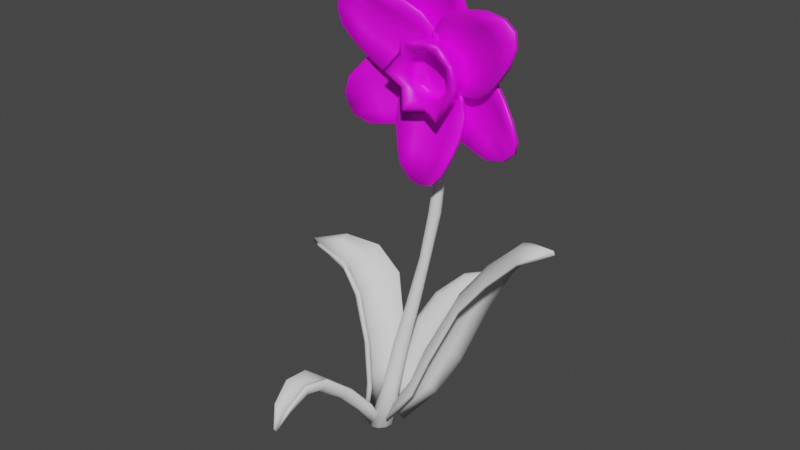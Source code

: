 # Source: Daffodil.blend  (saved by Blender 4.1.24; exported with 4.5.12 LTS)
import bpy
from mathutils import Matrix  # noqa: F401  (used for matrix-valued properties, if any)

bpy.ops.wm.read_factory_settings(use_empty=True)
scene = bpy.context.scene
scene.name = 'Scene'

# ---- collections
col_collection = bpy.data.collections.new('Collection'); scene.collection.children.link(col_collection)

# ---- images (referenced by path relative to the original .blend; pixels are not part of the script)
import os
ASSET_DIR = os.environ.get("B2B_ASSET_DIR", "")  # directory of the original .blend (textures are referenced by path, not embedded)
HERE = os.path.dirname(os.path.abspath(__file__))  # packed textures are extracted next to this script under _unpacked/

def load_image(name, relpath, width, height, colorspace="sRGB"):
    """Load a texture the original file referenced (path relative to the .blend, or extracted next to this script)."""
    p = next((c for c in (os.path.join(HERE, relpath), os.path.join(ASSET_DIR, relpath)) if relpath and os.path.exists(c)), "")
    if p:
        img = bpy.data.images.load(p, check_existing=True)
        img.name = name
    else:  # same state as the original file: an image datablock whose file is absent (Cycles renders it pink)
        img = bpy.data.images.new(name, width, height)
        img.source = "FILE"
        img.filepath = "//" + (relpath or name)
    img.colorspace_settings.name = colorspace
    return img
img_uv = load_image('UV', '', 1024, 1024, 'sRGB')

# ---- materials (node trees are filled in below, after node groups)
mat_material = bpy.data.materials.new('Material')
mat_material.alpha_threshold = 0.0
mat_material.use_transparent_shadow = False
mat_material.roughness = 0.5
mat_material.line_color = (0.0, 0.0, 0.0, 1.0)

# ---- material node trees
mat_material.use_nodes = True; mat_material.node_tree.nodes.clear()
_N = mat_material.node_tree.nodes; _L = mat_material.node_tree.links
n0 = _N.new('ShaderNodeOutputMaterial'); n0.name = 'Material Output'; n0.location = (300, 300)
n1 = _N.new('ShaderNodeBsdfPrincipled'); n1.name = 'Principled BSDF'; n1.location = (10, 300)
n1.distribution = 'GGX'
n1.subsurface_method = 'RANDOM_WALK_SKIN'
n1.inputs[3].default_value = 1.45
n1.inputs[27].default_value = (0.0, 0.0, 0.0, 1.0)
n1.inputs[28].default_value = 1.0
n2 = _N.new('ShaderNodeTexImage'); n2.name = 'Image Texture'; n2.location = (-376, 174)
n2.image = img_uv
_L.new(n1.outputs[0], n0.inputs[0])
_L.new(n2.outputs[0], n1.inputs[0])
n0.is_active_output = True

# ---- world
world_world = bpy.data.worlds.new('World'); scene.world = world_world
world_world.use_nodes = True; world_world.node_tree.nodes.clear()
_N = world_world.node_tree.nodes; _L = world_world.node_tree.links
n0 = _N.new('ShaderNodeOutputWorld'); n0.name = 'World Output'; n0.location = (300, 300)
n1 = _N.new('ShaderNodeBackground'); n1.name = 'Background'; n1.location = (10, 300)
n1.inputs[0].default_value = (0.05088, 0.05088, 0.05088, 1.0)
_L.new(n1.outputs[0], n0.inputs[0])
n0.is_active_output = True
world_world.color = (0.05088, 0.05088, 0.05088)
world_world.use_sun_shadow = False
world_world.sun_shadow_jitter_overblur = 0.0

# ---- meshes
me_cylinder = bpy.data.meshes.new('Cylinder')
me_cylinder.from_pydata([(0.001239, 0.1417, 0.02437), (0.5039, 0.5547, 4.423), (0.07137, 0.1242, 0.02544), (0.5351, 0.5506, 4.415), (0.123, 0.07322, 0.02575), (0.5567, 0.5334, 4.4), (0.1412, 0.002961, 0.02524), (0.5634, 0.509, 4.384), (0.1213, -0.06657, 0.02406), (0.5545, 0.4832, 4.369), (0.06979, -0.1164, 0.02256), (0.5319, 0.4621, 4.361), (0.001058, -0.1338, 0.02113), (0.5012, 0.452, 4.361), (-0.0667, -0.1151, 0.02016), (0.4709, 0.4558, 4.369), (-0.1161, -0.06545, 0.01984), (0.4494, 0.4717, 4.383), (-0.1345, 0.00219, 0.02027), (0.4414, 0.4956, 4.4), (-0.117, 0.07045, 0.02136), (0.4497, 0.5223, 4.414), (-0.06765, 0.1216, 0.02286), (0.4726, 0.5441, 4.423), (0.3418, 0.4607, 2.191), (0.3729, 0.4529, 2.191), (0.3958, 0.4306, 2.191), (0.4043, 0.3996, 2.19), (0.3961, 0.3682, 2.189), (0.3731, 0.3448, 2.188), (0.3416, 0.3357, 2.186), (0.3099, 0.3435, 2.186), (0.2868, 0.3664, 2.186), (0.2785, 0.3979, 2.187), (0.2874, 0.4293, 2.188), (0.3106, 0.4522, 2.19), (0.4589, 0.5577, 3.299), (0.4887, 0.5532, 3.298), (0.5102, 0.536, 3.298), (0.5182, 0.5103, 3.297), (0.51, 0.4826, 3.296), (0.4874, 0.4608, 3.296), (0.4574, 0.4514, 3.296), (0.4284, 0.4561, 3.296), (0.4075, 0.4729, 3.297), (0.3995, 0.4981, 3.297), (0.4071, 0.5255, 3.298), (0.4289, 0.5477, 3.299), (0.2089, 0.284, 1.09), (0.2422, 0.2513, 1.09), (0.2554, 0.2056, 1.087), (0.2433, 0.1582, 1.083), (0.2082, 0.1235, 1.08), (0.1614, 0.1119, 1.077), (0.1164, 0.1246, 1.075), (0.08377, 0.157, 1.075), (0.07067, 0.2018, 1.078), (0.08198, 0.2487, 1.081), (0.1163, 0.2838, 1.085), (0.1632, 0.2963, 1.088), (0.4523, 0.5264, 2.746), (0.478, 0.5007, 2.746), (0.4875, 0.4657, 2.746), (0.4781, 0.4302, 2.746), (0.452, 0.4041, 2.747), (0.4164, 0.3945, 2.748), (0.381, 0.4037, 2.749), (0.3552, 0.4293, 2.749), (0.3456, 0.4645, 2.749), (0.355, 0.4999, 2.748), (0.3811, 0.5261, 2.748), (0.4167, 0.5358, 2.747), (0.2565, 0.3817, 1.644), (0.2962, 0.3721, 1.65), (0.3248, 0.3439, 1.649), (0.3347, 0.3047, 1.644), (0.3236, 0.2649, 1.634), (0.2942, 0.2349, 1.623), (0.2542, 0.2228, 1.614), (0.2143, 0.2322, 1.608), (0.1854, 0.2606, 1.608), (0.1755, 0.3001, 1.614), (0.1869, 0.34, 1.623), (0.2165, 0.3699, 1.634), (0.4934, 0.5594, 3.836), (0.5197, 0.5523, 3.833), (0.5388, 0.5337, 3.833), (0.5455, 0.5081, 3.835), (0.5385, 0.483, 3.839), (0.5195, 0.4647, 3.843), (0.4932, 0.4579, 3.846), (0.4667, 0.4646, 3.849), (0.4466, 0.4827, 3.85), (0.4386, 0.5085, 3.848), (0.4461, 0.5347, 3.845), (0.4666, 0.5532, 3.841), (0.1482, 0.207, 0.582), (0.1871, 0.1687, 0.5824), (0.2007, 0.1152, 0.5794), (0.1842, 0.06182, 0.574), (0.1433, 0.02473, 0.5671), (0.0915, 0.01308, 0.5607), (0.04266, 0.02712, 0.5565), (0.007115, 0.06208, 0.5561), (-0.007502, 0.1109, 0.5594), (0.00412, 0.163, 0.5654), (0.04149, 0.2038, 0.5722), (0.09474, 0.22, 0.5782), (0.002132, 0.002451, -0.01279), (-0.0714, 0.1471, 0.03326), (-0.1277, 0.08683, 0.02618), (-0.1469, 0.008181, 0.02038), (-0.1255, -0.06863, 0.0172), (-0.06948, -0.1248, 0.01724), (0.007526, -0.1463, 0.02045), (0.08654, -0.127, 0.02622), (0.1468, -0.07015, 0.03323), (0.1711, 0.01023, 0.0396), (0.1508, 0.09228, 0.04339), (0.09068, 0.1519, 0.04341), (0.008592, 0.1717, 0.03965), (0.5026, 0.5029, 4.392)], [], [(84, 1, 3, 85), (85, 3, 5, 86), (86, 5, 7, 87), (87, 7, 9, 88), (88, 9, 11, 89), (89, 11, 13, 90), (90, 13, 15, 91), (91, 15, 17, 92), (92, 17, 19, 93), (93, 19, 21, 94), (18, 111, 110, 20), (94, 21, 23, 95), (95, 23, 1, 84), (16, 18, 108), (83, 35, 24, 72), (82, 34, 35, 83), (81, 33, 34, 82), (80, 32, 33, 81), (79, 31, 32, 80), (78, 30, 31, 79), (77, 29, 30, 78), (76, 28, 29, 77), (75, 27, 28, 76), (74, 26, 27, 75), (73, 25, 26, 74), (72, 24, 25, 73), (70, 47, 36, 71), (69, 46, 47, 70), (68, 45, 46, 69), (67, 44, 45, 68), (66, 43, 44, 67), (65, 42, 43, 66), (64, 41, 42, 65), (63, 40, 41, 64), (62, 39, 40, 63), (61, 38, 39, 62), (60, 37, 38, 61), (71, 36, 37, 60), (107, 59, 48, 96), (96, 48, 49, 97), (97, 49, 50, 98), (98, 50, 51, 99), (99, 51, 52, 100), (100, 52, 53, 101), (101, 53, 54, 102), (102, 54, 55, 103), (103, 55, 56, 104), (104, 56, 57, 105), (105, 57, 58, 106), (106, 58, 59, 107), (24, 71, 60, 25), (25, 60, 61, 26), (26, 61, 62, 27), (27, 62, 63, 28), (28, 63, 64, 29), (29, 64, 65, 30), (30, 65, 66, 31), (31, 66, 67, 32), (32, 67, 68, 33), (33, 68, 69, 34), (34, 69, 70, 35), (35, 70, 71, 24), (59, 72, 73, 48), (48, 73, 74, 49), (49, 74, 75, 50), (50, 75, 76, 51), (51, 76, 77, 52), (52, 77, 78, 53), (53, 78, 79, 54), (54, 79, 80, 55), (55, 80, 81, 56), (56, 81, 82, 57), (57, 82, 83, 58), (58, 83, 72, 59), (47, 95, 84, 36), (46, 94, 95, 47), (45, 93, 94, 46), (44, 92, 93, 45), (43, 91, 92, 44), (42, 90, 91, 43), (41, 89, 90, 42), (40, 88, 89, 41), (39, 87, 88, 40), (38, 86, 87, 39), (37, 85, 86, 38), (36, 84, 85, 37), (109, 106, 107, 120), (110, 105, 106, 109), (111, 104, 105, 110), (112, 103, 104, 111), (113, 102, 103, 112), (114, 101, 102, 113), (115, 100, 101, 114), (116, 99, 100, 115), (117, 98, 99, 116), (118, 97, 98, 117), (119, 96, 97, 118), (120, 107, 96, 119), (14, 16, 108), (12, 14, 108), (10, 12, 108), (8, 10, 108), (6, 8, 108), (22, 0, 108), (0, 2, 108), (4, 6, 108), (20, 22, 108), (2, 4, 108), (18, 20, 108), (16, 112, 111, 18), (14, 113, 112, 16), (12, 114, 113, 14), (10, 115, 114, 12), (8, 116, 115, 10), (6, 117, 116, 8), (4, 118, 117, 6), (2, 119, 118, 4), (0, 120, 119, 2), (20, 110, 109, 22), (22, 109, 120, 0), (17, 121, 19), (15, 121, 17), (13, 121, 15), (11, 121, 13), (9, 121, 11), (7, 121, 9), (23, 121, 1), (1, 121, 3), (5, 121, 7), (21, 121, 23), (3, 121, 5), (19, 121, 21)])
me_cylinder.polygons.foreach_set('use_smooth', [True] * 132)
_uv = me_cylinder.uv_layers.new(name='UVMap')
_uv.uv.foreach_set('vector', [0.9609, 0.4167, 0.9609, 0.4734, 0.9245, 0.4734, 0.9245, 0.4167, 0.9245, 0.4167, 0.9245, 0.4734, 0.8881, 0.4734, 0.8881, 0.4167, 0.8881, 0.4167, 0.8881, 0.4734, 0.8517, 0.4734, 0.8517, 0.4167, 0.8517, 0.4167, 0.8517, 0.4734, 0.8153, 0.4734, 0.8153, 0.4167, 0.8153, 0.4167, 0.8153, 0.4734, 0.7789, 0.4734, 0.7789, 0.4167, 0.7789, 0.4167, 0.7789, 0.4734, 0.7425, 0.4734, 0.7425, 0.4167, 0.7425, 0.4167, 0.7425, 0.4734, 0.7062, 0.4734, 0.7062, 0.4167, 0.7062, 0.4167, 0.7062, 0.4734, 0.6698, 0.4734, 0.6698, 0.4167, 0.6698, 0.4167, 0.6698, 0.4734, 0.6334, 0.4734, 0.6334, 0.4167, 0.6334, 0.4167, 0.6334, 0.4734, 0.597, 0.4734, 0.597, 0.4167, 0.6334, 0.01923, 0.6334, 0.02171, 0.597, 0.02171, 0.597, 0.01923, 0.597, 0.4167, 0.597, 0.4734, 0.5606, 0.4734, 0.5606, 0.4167, 0.5606, 0.4167, 0.5606, 0.4734, 0.5242, 0.4734, 0.5242, 0.4167, 0.6698, 0.01923, 0.6334, 0.01923, 0.6698, 0.01923, 0.5606, 0.1896, 0.5606, 0.2463, 0.5242, 0.2463, 0.5242, 0.1896, 0.597, 0.1896, 0.597, 0.2463, 0.5606, 0.2463, 0.5606, 0.1896, 0.6334, 0.1896, 0.6334, 0.2463, 0.597, 0.2463, 0.597, 0.1896, 0.6698, 0.1896, 0.6698, 0.2463, 0.6334, 0.2463, 0.6334, 0.1896, 0.7062, 0.1896, 0.7062, 0.2463, 0.6698, 0.2463, 0.6698, 0.1896, 0.7425, 0.1896, 0.7425, 0.2463, 0.7062, 0.2463, 0.7062, 0.1896, 0.7789, 0.1896, 0.7789, 0.2463, 0.7425, 0.2463, 0.7425, 0.1896, 0.8153, 0.1896, 0.8153, 0.2463, 0.7789, 0.2463, 0.7789, 0.1896, 0.8517, 0.1896, 0.8517, 0.2463, 0.8153, 0.2463, 0.8153, 0.1896, 0.8881, 0.1896, 0.8881, 0.2463, 0.8517, 0.2463, 0.8517, 0.1896, 0.9245, 0.1896, 0.9245, 0.2463, 0.8881, 0.2463, 0.8881, 0.1896, 0.9609, 0.1896, 0.9609, 0.2463, 0.9245, 0.2463, 0.9245, 0.1896, 0.5606, 0.3031, 0.5606, 0.3599, 0.5242, 0.3599, 0.5242, 0.3031, 0.597, 0.3031, 0.597, 0.3599, 0.5606, 0.3599, 0.5606, 0.3031, 0.6334, 0.3031, 0.6334, 0.3599, 0.597, 0.3599, 0.597, 0.3031, 0.6698, 0.3031, 0.6698, 0.3599, 0.6334, 0.3599, 0.6334, 0.3031, 0.7062, 0.3031, 0.7062, 0.3599, 0.6698, 0.3599, 0.6698, 0.3031, 0.7425, 0.3031, 0.7425, 0.3599, 0.7062, 0.3599, 0.7062, 0.3031, 0.7789, 0.3031, 0.7789, 0.3599, 0.7425, 0.3599, 0.7425, 0.3031, 0.8153, 0.3031, 0.8153, 0.3599, 0.7789, 0.3599, 0.7789, 0.3031, 0.8517, 0.3031, 0.8517, 0.3599, 0.8153, 0.3599, 0.8153, 0.3031, 0.8881, 0.3031, 0.8881, 0.3599, 0.8517, 0.3599, 0.8517, 0.3031, 0.9245, 0.3031, 0.9245, 0.3599, 0.8881, 0.3599, 0.8881, 0.3031, 0.9609, 0.3031, 0.9609, 0.3599, 0.9245, 0.3599, 0.9245, 0.3031, 0.9609, 0.076, 0.9609, 0.1328, 0.9245, 0.1328, 0.9245, 0.076, 0.9245, 0.076, 0.9245, 0.1328, 0.8881, 0.1328, 0.8881, 0.076, 0.8881, 0.076, 0.8881, 0.1328, 0.8517, 0.1328, 0.8517, 0.076, 0.8517, 0.076, 0.8517, 0.1328, 0.8153, 0.1328, 0.8153, 0.076, 0.8153, 0.076, 0.8153, 0.1328, 0.7789, 0.1328, 0.7789, 0.076, 0.7789, 0.076, 0.7789, 0.1328, 0.7425, 0.1328, 0.7425, 0.076, 0.7425, 0.076, 0.7425, 0.1328, 0.7062, 0.1328, 0.7062, 0.076, 0.7062, 0.076, 0.7062, 0.1328, 0.6698, 0.1328, 0.6698, 0.076, 0.6698, 0.076, 0.6698, 0.1328, 0.6334, 0.1328, 0.6334, 0.076, 0.6334, 0.076, 0.6334, 0.1328, 0.597, 0.1328, 0.597, 0.076, 0.597, 0.076, 0.597, 0.1328, 0.5606, 0.1328, 0.5606, 0.076, 0.5606, 0.076, 0.5606, 0.1328, 0.5242, 0.1328, 0.5242, 0.076, 0.9609, 0.2463, 0.9609, 0.3031, 0.9245, 0.3031, 0.9245, 0.2463, 0.9245, 0.2463, 0.9245, 0.3031, 0.8881, 0.3031, 0.8881, 0.2463, 0.8881, 0.2463, 0.8881, 0.3031, 0.8517, 0.3031, 0.8517, 0.2463, 0.8517, 0.2463, 0.8517, 0.3031, 0.8153, 0.3031, 0.8153, 0.2463, 0.8153, 0.2463, 0.8153, 0.3031, 0.7789, 0.3031, 0.7789, 0.2463, 0.7789, 0.2463, 0.7789, 0.3031, 0.7425, 0.3031, 0.7425, 0.2463, 0.7425, 0.2463, 0.7425, 0.3031, 0.7062, 0.3031, 0.7062, 0.2463, 0.7062, 0.2463, 0.7062, 0.3031, 0.6698, 0.3031, 0.6698, 0.2463, 0.6698, 0.2463, 0.6698, 0.3031, 0.6334, 0.3031, 0.6334, 0.2463, 0.6334, 0.2463, 0.6334, 0.3031, 0.597, 0.3031, 0.597, 0.2463, 0.597, 0.2463, 0.597, 0.3031, 0.5606, 0.3031, 0.5606, 0.2463, 0.5606, 0.2463, 0.5606, 0.3031, 0.5242, 0.3031, 0.5242, 0.2463, 0.9609, 0.1328, 0.9609, 0.1896, 0.9245, 0.1896, 0.9245, 0.1328, 0.9245, 0.1328, 0.9245, 0.1896, 0.8881, 0.1896, 0.8881, 0.1328, 0.8881, 0.1328, 0.8881, 0.1896, 0.8517, 0.1896, 0.8517, 0.1328, 0.8517, 0.1328, 0.8517, 0.1896, 0.8153, 0.1896, 0.8153, 0.1328, 0.8153, 0.1328, 0.8153, 0.1896, 0.7789, 0.1896, 0.7789, 0.1328, 0.7789, 0.1328, 0.7789, 0.1896, 0.7425, 0.1896, 0.7425, 0.1328, 0.7425, 0.1328, 0.7425, 0.1896, 0.7062, 0.1896, 0.7062, 0.1328, 0.7062, 0.1328, 0.7062, 0.1896, 0.6698, 0.1896, 0.6698, 0.1328, 0.6698, 0.1328, 0.6698, 0.1896, 0.6334, 0.1896, 0.6334, 0.1328, 0.6334, 0.1328, 0.6334, 0.1896, 0.597, 0.1896, 0.597, 0.1328, 0.597, 0.1328, 0.597, 0.1896, 0.5606, 0.1896, 0.5606, 0.1328, 0.5606, 0.1328, 0.5606, 0.1896, 0.5242, 0.1896, 0.5242, 0.1328, 0.5606, 0.3599, 0.5606, 0.4167, 0.5242, 0.4167, 0.5242, 0.3599, 0.597, 0.3599, 0.597, 0.4167, 0.5606, 0.4167, 0.5606, 0.3599, 0.6334, 0.3599, 0.6334, 0.4167, 0.597, 0.4167, 0.597, 0.3599, 0.6698, 0.3599, 0.6698, 0.4167, 0.6334, 0.4167, 0.6334, 0.3599, 0.7062, 0.3599, 0.7062, 0.4167, 0.6698, 0.4167, 0.6698, 0.3599, 0.7425, 0.3599, 0.7425, 0.4167, 0.7062, 0.4167, 0.7062, 0.3599, 0.7789, 0.3599, 0.7789, 0.4167, 0.7425, 0.4167, 0.7425, 0.3599, 0.8153, 0.3599, 0.8153, 0.4167, 0.7789, 0.4167, 0.7789, 0.3599, 0.8517, 0.3599, 0.8517, 0.4167, 0.8153, 0.4167, 0.8153, 0.3599, 0.8881, 0.3599, 0.8881, 0.4167, 0.8517, 0.4167, 0.8517, 0.3599, 0.9245, 0.3599, 0.9245, 0.4167, 0.8881, 0.4167, 0.8881, 0.3599, 0.9609, 0.3599, 0.9609, 0.4167, 0.9245, 0.4167, 0.9245, 0.3599, 0.5606, 0.02171, 0.5606, 0.076, 0.5242, 0.076, 0.5242, 0.02171, 0.597, 0.02171, 0.597, 0.076, 0.5606, 0.076, 0.5606, 0.02171, 0.6334, 0.02171, 0.6334, 0.076, 0.597, 0.076, 0.597, 0.02171, 0.6698, 0.02171, 0.6698, 0.076, 0.6334, 0.076, 0.6334, 0.02171, 0.7062, 0.02171, 0.7062, 0.076, 0.6698, 0.076, 0.6698, 0.02171, 0.7425, 0.02171, 0.7425, 0.076, 0.7062, 0.076, 0.7062, 0.02171, 0.7789, 0.02171, 0.7789, 0.076, 0.7425, 0.076, 0.7425, 0.02171, 0.8153, 0.02171, 0.8153, 0.076, 0.7789, 0.076, 0.7789, 0.02171, 0.8517, 0.02171, 0.8517, 0.076, 0.8153, 0.076, 0.8153, 0.02171, 0.8881, 0.02171, 0.8881, 0.076, 0.8517, 0.076, 0.8517, 0.02171, 0.9245, 0.02171, 0.9245, 0.076, 0.8881, 0.076, 0.8881, 0.02171, 0.9609, 0.02171, 0.9609, 0.076, 0.9245, 0.076, 0.9245, 0.02171, 0.7062, 0.01923, 0.6698, 0.01923, 0.7062, 0.01923, 0.7425, 0.01923, 0.7062, 0.01923, 0.7425, 0.01923, 0.7789, 0.01923, 0.7425, 0.01923, 0.7789, 0.01923, 0.8153, 0.01923, 0.7789, 0.01923, 0.8153, 0.01923, 0.8517, 0.01923, 0.8153, 0.01923, 0.8517, 0.01923, 0.5606, 0.01923, 0.5242, 0.01923, 0.5606, 0.01923, 0.9609, 0.01923, 0.9245, 0.01923, 0.9609, 0.01923, 0.8881, 0.01923, 0.8517, 0.01923, 0.8881, 0.01923, 0.597, 0.01923, 0.5606, 0.01923, 0.597, 0.01923, 0.9245, 0.01923, 0.8881, 0.01923, 0.9245, 0.01923, 0.6334, 0.01923, 0.597, 0.01923, 0.6334, 0.01923, 0.6698, 0.01923, 0.6698, 0.02171, 0.6334, 0.02171, 0.6334, 0.01923, 0.7062, 0.01923, 0.7062, 0.02171, 0.6698, 0.02171, 0.6698, 0.01923, 0.7425, 0.01923, 0.7425, 0.02171, 0.7062, 0.02171, 0.7062, 0.01923, 0.7789, 0.01923, 0.7789, 0.02171, 0.7425, 0.02171, 0.7425, 0.01923, 0.8153, 0.01923, 0.8153, 0.02171, 0.7789, 0.02171, 0.7789, 0.01923, 0.8517, 0.01923, 0.8517, 0.02171, 0.8153, 0.02171, 0.8153, 0.01923, 0.8881, 0.01923, 0.8881, 0.02171, 0.8517, 0.02171, 0.8517, 0.01923, 0.9245, 0.01923, 0.9245, 0.02171, 0.8881, 0.02171, 0.8881, 0.01923, 0.9609, 0.01923, 0.9609, 0.02171, 0.9245, 0.02171, 0.9245, 0.01923, 0.597, 0.01923, 0.597, 0.02171, 0.5606, 0.02171, 0.5606, 0.01923, 0.5606, 0.01923, 0.5606, 0.02171, 0.5242, 0.02171, 0.5242, 0.01923, 0.6698, 0.4734, 0.6698, 0.4734, 0.6334, 0.4734, 0.7062, 0.4734, 0.7062, 0.4734, 0.6698, 0.4734, 0.7425, 0.4734, 0.7425, 0.4734, 0.7062, 0.4734, 0.7789, 0.4734, 0.7789, 0.4734, 0.7425, 0.4734, 0.8153, 0.4734, 0.8153, 0.4734, 0.7789, 0.4734, 0.8517, 0.4734, 0.8517, 0.4734, 0.8153, 0.4734, 0.5606, 0.4734, 0.5606, 0.4734, 0.5242, 0.4734, 0.9609, 0.4734, 0.9609, 0.4734, 0.9245, 0.4734, 0.8881, 0.4734, 0.8881, 0.4734, 0.8517, 0.4734, 0.597, 0.4734, 0.597, 0.4734, 0.5606, 0.4734, 0.9245, 0.4734, 0.9245, 0.4734, 0.8881, 0.4734, 0.6334, 0.4734, 0.6334, 0.4734, 0.597, 0.4734])
me_cylinder.update()
me_cylinder_003 = bpy.data.meshes.new('Cylinder.003')
me_cylinder_003.from_pydata([(1.01, 0.1071, 1.779), (0.9081, 0.2156, 1.814), (0.8436, 0.3728, 1.802), (0.8368, 0.5357, 1.747), (0.8914, 0.6605, 1.668), (0.9975, 0.7142, 1.579), (0.4527, -0.0007443, 0.5011), (0.3623, 0.08458, 0.528), (0.3128, 0.2027, 0.5172), (0.3185, 0.3215, 0.471), (0.3785, 0.4089, 0.401), (0.476, 0.4418, 0.3259), (0.1111, -0.06319, -0.008585), (0.05042, 0.003168, 0.01019), (0.01693, 0.09399, 0.0002303), (0.01826, 0.1845, -0.03493), (0.0538, 0.2503, -0.08579), (0.1146, 0.2742, -0.139), (1.743, 0.07537, 2.626), (1.678, 0.1417, 2.676), (1.639, 0.2438, 2.708), (1.639, 0.3539, 2.714), (1.676, 0.4424, 2.693), (1.742, 0.4859, 2.652), (2.2, 0.02541, 2.949), (0.6772, 0.01622, 1.051), (0.5215, 0.4117, 1.002), (0.6021, 0.5213, 0.9189), (0.5667, 0.1194, 1.076), (0.5099, 0.2642, 1.057), (0.7288, 0.5636, 0.8291), (1.267, 0.2135, 2.272), (1.209, 0.3599, 2.29), (1.198, 0.5138, 2.269), (1.238, 0.633, 2.215), (1.353, 0.1134, 2.217), (1.313, 0.6836, 2.137), (0.6048, 0.1238, 1.047), (0.4014, 0.0893, 0.4996), (0.3533, 0.203, 0.4889), (0.5493, 0.2643, 1.029), (0.5605, 0.4071, 0.9745), (0.3586, 0.3171, 0.4437), (0.4156, 0.4003, 0.3763), (0.6384, 0.5123, 0.8925), (0.7135, 0.02234, 1.022), (0.4899, 0.005664, 0.4734), (0.5101, 0.4323, 0.3031), (0.7622, 0.5534, 0.8039), (0.08781, 0.2424, -0.1056), (0.1459, 0.2653, -0.1572), (0.05407, 0.09477, -0.02321), (0.05499, 0.1808, -0.05716), (0.08597, 0.008321, -0.01328), (0.1451, -0.0563, -0.03159), (1.229, 0.3613, 2.259), (1.657, 0.2456, 2.674), (1.694, 0.1475, 2.644), (1.284, 0.2189, 2.242), (1.253, 0.6242, 2.184), (1.689, 0.435, 2.659), (1.656, 0.3511, 2.679), (1.218, 0.5104, 2.238), (1.757, 0.08278, 2.596), (1.367, 0.1197, 2.186), (1.327, 0.6734, 2.107), (1.753, 0.4775, 2.619), (2.217, 0.02455, 2.909), (0.9159, 0.6523, 1.642), (1.022, 0.7044, 1.55), (0.8691, 0.3739, 1.774), (0.8626, 0.532, 1.721), (1.032, 0.1145, 1.752), (0.9317, 0.2212, 1.786), (-0.1019, 0.337, 1.033), (-0.07264, 0.2693, 0.4668), (-0.1327, 0.1704, 0.4585), (-0.176, 0.2177, 1.015), (-0.1946, 0.08323, 1.003), (-0.1469, 0.05894, 0.446), (-0.1138, -0.03361, 0.4323), (-0.1531, -0.02927, 0.9958), (0.02053, 0.4191, 1.054), (0.0293, 0.3398, 0.4677), (-0.03408, -0.09839, 0.4199), (-0.05228, -0.1052, 0.999), (-0.1925, -0.02063, -0.1156), (-0.1384, -0.06689, -0.1341), (-0.2039, 0.1284, -0.08641), (-0.2145, 0.04659, -0.09821), (-0.1631, 0.2015, -0.08327), (-0.0967, 0.2536, -0.08859), (-0.5679, 0.3382, 1.681), (-1.009, 0.3841, 1.776), (-0.9858, 0.4682, 1.813), (-0.5348, 0.4599, 1.747), (-0.5612, 0.08859, 1.742), (-1.038, 0.2179, 1.805), (-1.026, 0.2919, 1.776), (-0.5776, 0.2016, 1.68), (-0.9553, 0.5322, 1.879), (-0.4711, 0.5431, 1.893), (-0.5124, 0.01296, 1.876), (-1.043, 0.1703, 1.867), (-1.368, 0.3858, 1.745), (-0.3114, 0.002646, 1.53), (-0.1959, -0.07949, 1.599), (-0.3463, 0.2761, 1.511), (-0.3592, 0.1267, 1.502), (-0.1262, 0.5001, 1.661), (-0.271, 0.4095, 1.566), (0.4627, 0.4955, 1.103), (0.3834, 0.4543, 1.137), (0.2786, 0.4511, 1.154), (0.1779, 0.4878, 1.153), (0.1091, 0.5556, 1.134), (0.09062, 0.6397, 1.099), (0.2016, 0.3291, 0.2871), (0.1368, 0.291, 0.3124), (0.0575, 0.2881, 0.3247), (-0.01443, 0.322, 0.3202), (-0.05966, 0.3839, 0.2998), (-0.06641, 0.4569, 0.2689), (0.08036, 0.1904, -0.05093), (0.03183, 0.1665, -0.03183), (-0.02828, 0.1672, -0.02305), (-0.08379, 0.1912, -0.02663), (-0.1198, 0.232, -0.0416), (-0.1269, 0.2791, -0.06403), (0.779, 0.7933, 1.652), (0.734, 0.7624, 1.689), (0.6726, 0.7569, 1.724), (0.6118, 0.7781, 1.749), (0.5681, 0.8205, 1.756), (0.553, 0.873, 1.744), (0.9621, 1.001, 1.867), (0.3268, 0.3859, 0.6313), (0.06197, 0.384, 0.6658), (0.007231, 0.464, 0.6434), (0.247, 0.3402, 0.6575), (0.1499, 0.3396, 0.6697), (-8.72e-05, 0.5577, 0.6077), (0.5373, 0.597, 1.434), (0.4445, 0.5912, 1.467), (0.3528, 0.6192, 1.483), (0.2873, 0.6734, 1.477), (0.6051, 0.6334, 1.388), (0.2651, 0.7376, 1.446), (0.2492, 0.3668, 0.6444), (0.1391, 0.3182, 0.2994), (0.06262, 0.3153, 0.311), (0.1549, 0.3661, 0.656), (0.0696, 0.4092, 0.6516), (-0.006634, 0.3479, 0.3062), (-0.04987, 0.4068, 0.2864), (0.01684, 0.4866, 0.6288), (0.3277, 0.4119, 0.6184), (0.2026, 0.3555, 0.2747), (-0.05651, 0.4776, 0.2562), (0.009681, 0.5782, 0.5934), (-0.1104, 0.2527, -0.05223), (-0.1173, 0.2978, -0.07409), (-0.0235, 0.1919, -0.03398), (-0.07642, 0.2146, -0.03773), (0.03378, 0.1912, -0.04207), (0.08103, 0.2144, -0.0607), (0.4437, 0.6068, 1.451), (0.6708, 0.7722, 1.706), (0.7298, 0.7774, 1.672), (0.5338, 0.612, 1.418), (0.2913, 0.685, 1.458), (0.5702, 0.8314, 1.735), (0.6122, 0.7922, 1.729), (0.3545, 0.6339, 1.466), (0.7737, 0.8071, 1.637), (0.6003, 0.6469, 1.373), (0.2695, 0.7477, 1.427), (0.5552, 0.8818, 1.724), (0.9608, 1.016, 1.845), (0.1156, 0.5715, 1.119), (0.09768, 0.6558, 1.082), (0.2798, 0.4698, 1.14), (0.182, 0.5056, 1.138), (0.4599, 0.5133, 1.091), (0.3818, 0.4727, 1.123), (-0.4036, -0.3625, 0.3951), (-0.2522, -0.1506, 0.1413), (-0.186, -0.1833, 0.1381), (-0.322, -0.4001, 0.3868), (-0.2374, -0.4107, 0.4034), (-0.1155, -0.1907, 0.1512), (-0.06044, -0.1719, 0.1758), (-0.1725, -0.3906, 0.4386), (-0.4678, -0.3018, 0.4294), (-0.3036, -0.09423, 0.1613), (-0.0264, -0.1278, 0.211), (-0.1368, -0.3412, 0.4911), (0.04876, -0.02051, -0.1234), (0.07528, 0.01293, -0.104), (-0.04513, -0.03111, -0.1452), (0.007073, -0.03567, -0.1369), (-0.09313, -0.007779, -0.1455), (-0.1292, 0.03125, -0.1368), (-0.4923, -0.8372, 0.5542), (-0.4992, -1.103, 0.4403), (-0.5589, -1.1, 0.4479), (-0.5814, -0.8383, 0.5718), (-0.356, -0.8648, 0.6408), (-0.4031, -1.134, 0.4808), (-0.4425, -1.115, 0.4541), (-0.4096, -0.8472, 0.58), (-0.6133, -1.105, 0.4774), (-0.6661, -0.8525, 0.6472), (-0.342, -0.8888, 0.7395), (-0.3866, -1.161, 0.5198), (-0.4617, -1.282, 0.3017), (-0.2846, -0.6612, 0.6405), (-0.2596, -0.6271, 0.7313), (-0.4411, -0.6625, 0.56), (-0.3487, -0.6717, 0.5831), (-0.6249, -0.5899, 0.6604), (-0.5387, -0.6368, 0.5839), (-0.1298, 0.3659, 1.024), (-0.1028, 0.2971, 0.4652), (-0.1715, 0.1838, 0.4585), (-0.2136, 0.232, 1.006), (-0.2351, 0.07897, 0.9945), (-0.188, 0.05453, 0.4469), (-0.148, -0.05743, 0.4333), (-0.1866, -0.05387, 0.9906), (0.0003778, 0.453, 1.046), (0.006426, 0.3726, 0.4652), (-0.05899, -0.1297, 0.4207), (-0.0759, -0.1374, 0.9961), (-0.226, -0.04473, -0.1113), (-0.1634, -0.09792, -0.1312), (-0.2425, 0.1411, -0.08229), (-0.2549, 0.04166, -0.09305), (-0.1934, 0.2288, -0.08161), (-0.1202, 0.2859, -0.08849), (-0.5832, 0.3497, 1.643), (-1.011, 0.393, 1.736), (-0.9871, 0.4933, 1.78), (-0.5433, 0.4884, 1.718), (-0.5803, 0.0607, 1.716), (-1.046, 0.1922, 1.773), (-1.031, 0.2838, 1.735), (-0.5973, 0.193, 1.643), (-0.9568, 0.5636, 1.854), (-0.4755, 0.5773, 1.872), (-0.5278, -0.02138, 1.861), (-1.054, 0.1382, 1.846), (-1.375, 0.3843, 1.696), (-0.3415, -0.02321, 1.516), (-0.217, -0.1128, 1.591), (-0.3776, 0.2908, 1.486), (-0.3947, 0.1209, 1.478), (-0.1393, 0.5357, 1.646), (-0.2919, 0.44, 1.546), (-0.4241, -0.3793, 0.3636), (-0.2735, -0.1732, 0.1144), (-0.193, -0.2148, 0.1127), (-0.3272, -0.4255, 0.3547), (-0.2252, -0.4402, 0.3769), (-0.1059, -0.2256, 0.1313), (-0.03358, -0.2024, 0.1663), (-0.1431, -0.4171, 0.425), (-0.4945, -0.3125, 0.4014), (-0.3305, -0.1099, 0.136), (0.006292, -0.1508, 0.2089), (-0.1024, -0.3612, 0.4872), (0.07477, -0.05216, -0.1299), (0.107, -0.01139, -0.1047), (-0.05297, -0.06473, -0.1671), (0.01579, -0.07248, -0.153), (-0.1151, -0.0323, -0.1699), (-0.1563, 0.01355, -0.1603), (-0.4892, -0.8285, 0.5132), (-0.4946, -1.082, 0.4051), (-0.5721, -1.082, 0.4136), (-0.5977, -0.8276, 0.5351), (-0.319, -0.868, 0.62), (-0.3678, -1.125, 0.4603), (-0.4216, -1.097, 0.4233), (-0.3872, -0.8439, 0.544), (-0.6347, -1.09, 0.4467), (-0.691, -0.8427, 0.6172), (-0.3029, -0.8954, 0.7314), (-0.3482, -1.16, 0.5082), (-0.444, -1.261, 0.2611), (-0.2514, -0.6797, 0.6217), (-0.223, -0.6426, 0.7256), (-0.4425, -0.6736, 0.5185), (-0.3309, -0.6887, 0.5481), (-0.6518, -0.5906, 0.63), (-0.5579, -0.6411, 0.5465)], [], [(28, 29, 8, 7), (26, 27, 10, 9), (25, 28, 7, 6), (29, 26, 9, 8), (27, 30, 11, 10), (10, 11, 17, 16), (8, 9, 15, 14), (7, 8, 14, 13), (6, 7, 13, 12), (9, 10, 16, 15), (32, 31, 19, 20), (34, 33, 21, 22), (31, 35, 18, 19), (33, 32, 20, 21), (36, 34, 22, 23), (20, 19, 24), (22, 21, 24), (19, 18, 24), (21, 20, 24), (23, 22, 24), (4, 5, 30, 27), (2, 3, 26, 29), (0, 1, 28, 25), (3, 4, 27, 26), (1, 2, 29, 28), (5, 4, 34, 36), (3, 2, 32, 33), (1, 0, 35, 31), (4, 3, 33, 34), (2, 1, 31, 32), (37, 38, 39, 40), (41, 42, 43, 44), (45, 46, 38, 37), (40, 39, 42, 41), (44, 43, 47, 48), (43, 49, 50, 47), (39, 51, 52, 42), (38, 53, 51, 39), (46, 54, 53, 38), (42, 52, 49, 43), (55, 56, 57, 58), (59, 60, 61, 62), (58, 57, 63, 64), (62, 61, 56, 55), (65, 66, 60, 59), (56, 67, 57), (60, 67, 61), (57, 67, 63), (61, 67, 56), (66, 67, 60), (68, 44, 48, 69), (70, 40, 41, 71), (72, 45, 37, 73), (71, 41, 44, 68), (73, 37, 40, 70), (69, 65, 59, 68), (71, 62, 55, 70), (73, 58, 64, 72), (68, 59, 62, 71), (70, 55, 58, 73), (25, 6, 46, 45), (17, 11, 47, 50), (18, 35, 64, 63), (0, 25, 45, 72), (35, 0, 72, 64), (5, 36, 65, 69), (11, 30, 48, 47), (36, 23, 66, 65), (14, 15, 52, 51), (23, 24, 67, 66), (15, 16, 49, 52), (24, 18, 63, 67), (16, 17, 50, 49), (6, 12, 54, 46), (13, 14, 51, 53), (30, 5, 69, 48), (12, 13, 53, 54), (74, 77, 76, 75), (78, 81, 80, 79), (82, 74, 75, 83), (77, 78, 79, 76), (81, 85, 84, 80), (80, 84, 87, 86), (76, 79, 89, 88), (75, 76, 88, 90), (83, 75, 90, 91), (79, 80, 86, 89), (92, 95, 94, 93), (96, 99, 98, 97), (95, 101, 100, 94), (99, 92, 93, 98), (102, 96, 97, 103), (93, 94, 104), (97, 98, 104), (94, 100, 104), (98, 93, 104), (103, 97, 104), (105, 106, 85, 81), (107, 108, 78, 77), (109, 110, 74, 82), (108, 105, 81, 78), (110, 107, 77, 74), (106, 105, 96, 102), (108, 107, 92, 99), (110, 109, 101, 95), (105, 108, 99, 96), (107, 110, 95, 92), (139, 140, 119, 118), (137, 138, 121, 120), (136, 139, 118, 117), (140, 137, 120, 119), (138, 141, 122, 121), (121, 122, 128, 127), (119, 120, 126, 125), (118, 119, 125, 124), (117, 118, 124, 123), (120, 121, 127, 126), (143, 142, 130, 131), (145, 144, 132, 133), (142, 146, 129, 130), (144, 143, 131, 132), (147, 145, 133, 134), (131, 130, 135), (133, 132, 135), (130, 129, 135), (132, 131, 135), (134, 133, 135), (115, 116, 141, 138), (113, 114, 137, 140), (111, 112, 139, 136), (114, 115, 138, 137), (112, 113, 140, 139), (116, 115, 145, 147), (114, 113, 143, 144), (112, 111, 146, 142), (115, 114, 144, 145), (113, 112, 142, 143), (148, 149, 150, 151), (152, 153, 154, 155), (156, 157, 149, 148), (151, 150, 153, 152), (155, 154, 158, 159), (154, 160, 161, 158), (150, 162, 163, 153), (149, 164, 162, 150), (157, 165, 164, 149), (153, 163, 160, 154), (166, 167, 168, 169), (170, 171, 172, 173), (169, 168, 174, 175), (173, 172, 167, 166), (176, 177, 171, 170), (167, 178, 168), (171, 178, 172), (168, 178, 174), (172, 178, 167), (177, 178, 171), (179, 155, 159, 180), (181, 151, 152, 182), (183, 156, 148, 184), (182, 152, 155, 179), (184, 148, 151, 181), (180, 176, 170, 179), (182, 173, 166, 181), (184, 169, 175, 183), (179, 170, 173, 182), (181, 166, 169, 184), (136, 117, 157, 156), (128, 122, 158, 161), (129, 146, 175, 174), (111, 136, 156, 183), (146, 111, 183, 175), (116, 147, 176, 180), (122, 141, 159, 158), (147, 134, 177, 176), (125, 126, 163, 162), (134, 135, 178, 177), (126, 127, 160, 163), (135, 129, 174, 178), (127, 128, 161, 160), (117, 123, 165, 157), (124, 125, 162, 164), (141, 116, 180, 159), (123, 124, 164, 165), (185, 188, 187, 186), (189, 192, 191, 190), (193, 185, 186, 194), (188, 189, 190, 187), (192, 196, 195, 191), (191, 195, 198, 197), (187, 190, 200, 199), (186, 187, 199, 201), (194, 186, 201, 202), (190, 191, 197, 200), (203, 206, 205, 204), (207, 210, 209, 208), (206, 212, 211, 205), (210, 203, 204, 209), (213, 207, 208, 214), (204, 205, 215), (208, 209, 215), (205, 211, 215), (209, 204, 215), (214, 208, 215), (216, 217, 196, 192), (218, 219, 189, 188), (220, 221, 185, 193), (219, 216, 192, 189), (221, 218, 188, 185), (217, 216, 207, 213), (219, 218, 203, 210), (221, 220, 212, 206), (216, 219, 210, 207), (218, 221, 206, 203), (222, 223, 224, 225), (226, 227, 228, 229), (230, 231, 223, 222), (225, 224, 227, 226), (229, 228, 232, 233), (228, 234, 235, 232), (224, 236, 237, 227), (223, 238, 236, 224), (231, 239, 238, 223), (227, 237, 234, 228), (240, 241, 242, 243), (244, 245, 246, 247), (243, 242, 248, 249), (247, 246, 241, 240), (250, 251, 245, 244), (241, 252, 242), (245, 252, 246), (242, 252, 248), (246, 252, 241), (251, 252, 245), (253, 229, 233, 254), (255, 225, 226, 256), (257, 230, 222, 258), (256, 226, 229, 253), (258, 222, 225, 255), (254, 250, 244, 253), (256, 247, 240, 255), (258, 243, 249, 257), (253, 244, 247, 256), (255, 240, 243, 258), (259, 260, 261, 262), (263, 264, 265, 266), (267, 268, 260, 259), (262, 261, 264, 263), (266, 265, 269, 270), (265, 271, 272, 269), (261, 273, 274, 264), (260, 275, 273, 261), (268, 276, 275, 260), (264, 274, 271, 265), (277, 278, 279, 280), (281, 282, 283, 284), (280, 279, 285, 286), (284, 283, 278, 277), (287, 288, 282, 281), (278, 289, 279), (282, 289, 283), (279, 289, 285), (283, 289, 278), (288, 289, 282), (290, 266, 270, 291), (292, 262, 263, 293), (294, 267, 259, 295), (293, 263, 266, 290), (295, 259, 262, 292), (291, 287, 281, 290), (293, 284, 277, 292), (295, 280, 286, 294), (290, 281, 284, 293), (292, 277, 280, 295), (200, 197, 271, 274), (102, 103, 251, 250), (213, 214, 288, 287), (84, 85, 233, 232), (195, 196, 270, 269), (109, 82, 230, 257), (220, 193, 267, 294), (86, 87, 235, 234), (197, 198, 272, 271), (87, 84, 232, 235), (198, 195, 269, 272), (106, 102, 250, 254), (88, 89, 237, 236), (104, 100, 248, 252), (217, 213, 287, 291), (199, 200, 274, 273), (215, 211, 285, 289), (103, 104, 252, 251), (82, 83, 231, 230), (214, 215, 289, 288), (193, 194, 268, 267), (100, 101, 249, 248), (90, 88, 236, 238), (211, 212, 286, 285), (85, 106, 254, 233), (201, 199, 273, 275), (196, 217, 291, 270), (83, 91, 239, 231), (194, 202, 276, 268), (101, 109, 257, 249), (91, 90, 238, 239), (212, 220, 294, 286), (202, 201, 275, 276), (89, 86, 234, 237)])
me_cylinder_003.polygons.foreach_set('use_smooth', [True] * 308)
_uv = me_cylinder_003.uv_layers.new(name='UVMap')
_uv.uv.foreach_set('vector', [0.4809, 0.2253, 0.4616, 0.2151, 0.4622, 0.156, 0.4778, 0.1662, 0.4424, 0.2151, 0.4285, 0.2253, 0.4355, 0.1662, 0.4467, 0.156, 0.4951, 0.2385, 0.4809, 0.2253, 0.4778, 0.1662, 0.4893, 0.1794, 0.4616, 0.2151, 0.4424, 0.2151, 0.4467, 0.156, 0.4622, 0.156, 0.4285, 0.2253, 0.4151, 0.2385, 0.423, 0.1794, 0.4355, 0.1662, 0.4355, 0.1662, 0.423, 0.1794, 0.4304, 0.1156, 0.4418, 0.1024, 0.4622, 0.156, 0.4467, 0.156, 0.4504, 0.09219, 0.4622, 0.09219, 0.4778, 0.1662, 0.4622, 0.156, 0.4622, 0.09219, 0.474, 0.1024, 0.4893, 0.1794, 0.4778, 0.1662, 0.474, 0.1024, 0.4828, 0.1156, 0.4467, 0.156, 0.4355, 0.1662, 0.4418, 0.1024, 0.4504, 0.09219, 0.4624, 0.3691, 0.4815, 0.3794, 0.4751, 0.4315, 0.4621, 0.4213, 0.4294, 0.3794, 0.4433, 0.3691, 0.449, 0.4213, 0.4395, 0.4315, 0.4815, 0.3794, 0.4956, 0.3926, 0.4847, 0.4447, 0.4751, 0.4315, 0.4433, 0.3691, 0.4624, 0.3691, 0.4621, 0.4213, 0.449, 0.4213, 0.416, 0.3926, 0.4294, 0.3794, 0.4395, 0.4315, 0.4276, 0.4447, 0.4621, 0.4213, 0.4751, 0.4315, 0.4605, 0.4723, 0.4395, 0.4315, 0.449, 0.4213, 0.4605, 0.4723, 0.4751, 0.4315, 0.4847, 0.4447, 0.4605, 0.4723, 0.449, 0.4213, 0.4621, 0.4213, 0.4605, 0.4723, 0.4276, 0.4447, 0.4395, 0.4315, 0.4605, 0.4723, 0.426, 0.3175, 0.4121, 0.3307, 0.4151, 0.2385, 0.4285, 0.2253, 0.4624, 0.3072, 0.4413, 0.3072, 0.4424, 0.2151, 0.4616, 0.2151, 0.4991, 0.3307, 0.4835, 0.3175, 0.4809, 0.2253, 0.4951, 0.2385, 0.4413, 0.3072, 0.426, 0.3175, 0.4285, 0.2253, 0.4424, 0.2151, 0.4835, 0.3175, 0.4624, 0.3072, 0.4616, 0.2151, 0.4809, 0.2253, 0.4121, 0.3307, 0.426, 0.3175, 0.4294, 0.3794, 0.416, 0.3926, 0.4413, 0.3072, 0.4624, 0.3072, 0.4624, 0.3691, 0.4433, 0.3691, 0.4835, 0.3175, 0.4991, 0.3307, 0.4956, 0.3926, 0.4815, 0.3794, 0.426, 0.3175, 0.4413, 0.3072, 0.4433, 0.3691, 0.4294, 0.3794, 0.4624, 0.3072, 0.4835, 0.3175, 0.4815, 0.3794, 0.4624, 0.3691, 0.4809, 0.2253, 0.4778, 0.1662, 0.4622, 0.156, 0.4616, 0.2151, 0.4424, 0.2151, 0.4467, 0.156, 0.4355, 0.1662, 0.4285, 0.2253, 0.4951, 0.2385, 0.4893, 0.1794, 0.4778, 0.1662, 0.4809, 0.2253, 0.4616, 0.2151, 0.4622, 0.156, 0.4467, 0.156, 0.4424, 0.2151, 0.4285, 0.2253, 0.4355, 0.1662, 0.423, 0.1794, 0.4151, 0.2385, 0.4355, 0.1662, 0.4418, 0.1024, 0.4304, 0.1156, 0.423, 0.1794, 0.4622, 0.156, 0.4622, 0.09219, 0.4504, 0.09219, 0.4467, 0.156, 0.4778, 0.1662, 0.474, 0.1024, 0.4622, 0.09219, 0.4622, 0.156, 0.4893, 0.1794, 0.4828, 0.1156, 0.474, 0.1024, 0.4778, 0.1662, 0.4467, 0.156, 0.4504, 0.09219, 0.4418, 0.1024, 0.4355, 0.1662, 0.4624, 0.3691, 0.4621, 0.4213, 0.4751, 0.4315, 0.4815, 0.3794, 0.4294, 0.3794, 0.4395, 0.4315, 0.449, 0.4213, 0.4433, 0.3691, 0.4815, 0.3794, 0.4751, 0.4315, 0.4847, 0.4447, 0.4956, 0.3926, 0.4433, 0.3691, 0.449, 0.4213, 0.4621, 0.4213, 0.4624, 0.3691, 0.416, 0.3926, 0.4276, 0.4447, 0.4395, 0.4315, 0.4294, 0.3794, 0.4621, 0.4213, 0.4608, 0.4723, 0.4751, 0.4315, 0.4395, 0.4315, 0.4608, 0.4723, 0.449, 0.4213, 0.4751, 0.4315, 0.4608, 0.4723, 0.4847, 0.4447, 0.449, 0.4213, 0.4608, 0.4723, 0.4621, 0.4213, 0.4276, 0.4447, 0.4608, 0.4723, 0.4395, 0.4315, 0.426, 0.3175, 0.4285, 0.2253, 0.4151, 0.2385, 0.4121, 0.3307, 0.4624, 0.3072, 0.4616, 0.2151, 0.4424, 0.2151, 0.4413, 0.3072, 0.4991, 0.3307, 0.4951, 0.2385, 0.4809, 0.2253, 0.4835, 0.3175, 0.4413, 0.3072, 0.4424, 0.2151, 0.4285, 0.2253, 0.426, 0.3175, 0.4835, 0.3175, 0.4809, 0.2253, 0.4616, 0.2151, 0.4624, 0.3072, 0.4121, 0.3307, 0.416, 0.3926, 0.4294, 0.3794, 0.426, 0.3175, 0.4413, 0.3072, 0.4433, 0.3691, 0.4624, 0.3691, 0.4624, 0.3072, 0.4835, 0.3175, 0.4815, 0.3794, 0.4956, 0.3926, 0.4991, 0.3307, 0.426, 0.3175, 0.4294, 0.3794, 0.4433, 0.3691, 0.4413, 0.3072, 0.4624, 0.3072, 0.4624, 0.3691, 0.4815, 0.3794, 0.4835, 0.3175, 0.4951, 0.2385, 0.4893, 0.1794, 0.4893, 0.1794, 0.4951, 0.2385, 0.4304, 0.1156, 0.423, 0.1794, 0.423, 0.1794, 0.4304, 0.1156, 0.4847, 0.4447, 0.4956, 0.3926, 0.4956, 0.3926, 0.4847, 0.4447, 0.4991, 0.3307, 0.4951, 0.2385, 0.4951, 0.2385, 0.4991, 0.3307, 0.4956, 0.3926, 0.4991, 0.3307, 0.4991, 0.3307, 0.4956, 0.3926, 0.4121, 0.3307, 0.416, 0.3926, 0.416, 0.3926, 0.4121, 0.3307, 0.423, 0.1794, 0.4151, 0.2385, 0.4151, 0.2385, 0.423, 0.1794, 0.416, 0.3926, 0.4276, 0.4447, 0.4276, 0.4447, 0.416, 0.3926, 0.4622, 0.09219, 0.4504, 0.09219, 0.4504, 0.09219, 0.4622, 0.09219, 0.4276, 0.4447, 0.4605, 0.4723, 0.4608, 0.4723, 0.4276, 0.4447, 0.4504, 0.09219, 0.4418, 0.1024, 0.4418, 0.1024, 0.4504, 0.09219, 0.4605, 0.4723, 0.4847, 0.4447, 0.4847, 0.4447, 0.4608, 0.4723, 0.4418, 0.1024, 0.4304, 0.1156, 0.4304, 0.1156, 0.4418, 0.1024, 0.4893, 0.1794, 0.4828, 0.1156, 0.4828, 0.1156, 0.4893, 0.1794, 0.474, 0.1024, 0.4622, 0.09219, 0.4622, 0.09219, 0.474, 0.1024, 0.4151, 0.2385, 0.4121, 0.3307, 0.4121, 0.3307, 0.4151, 0.2385, 0.4828, 0.1156, 0.474, 0.1024, 0.474, 0.1024, 0.4828, 0.1156, 0.3714, 0.3493, 0.3514, 0.3407, 0.3477, 0.2817, 0.3645, 0.2902, 0.3287, 0.3407, 0.3097, 0.3493, 0.3128, 0.2902, 0.3286, 0.2817, 0.3841, 0.3655, 0.3714, 0.3493, 0.3645, 0.2902, 0.3755, 0.3065, 0.3514, 0.3407, 0.3287, 0.3407, 0.3286, 0.2817, 0.3477, 0.2817, 0.3097, 0.3493, 0.2979, 0.3655, 0.3029, 0.3065, 0.3128, 0.2902, 0.3128, 0.2902, 0.3029, 0.3065, 0.3111, 0.2427, 0.3178, 0.2264, 0.3477, 0.2817, 0.3286, 0.2817, 0.3294, 0.2179, 0.3434, 0.2179, 0.3645, 0.2902, 0.3477, 0.2817, 0.3434, 0.2179, 0.3558, 0.2264, 0.3755, 0.3065, 0.3645, 0.2902, 0.3558, 0.2264, 0.3641, 0.2427, 0.3286, 0.2817, 0.3128, 0.2902, 0.3178, 0.2264, 0.3294, 0.2179, 0.3569, 0.4948, 0.3765, 0.5034, 0.3695, 0.5555, 0.3561, 0.547, 0.3148, 0.5034, 0.3342, 0.4948, 0.3405, 0.547, 0.3268, 0.5555, 0.3765, 0.5034, 0.3887, 0.5196, 0.3778, 0.5718, 0.3695, 0.5555, 0.3342, 0.4948, 0.3569, 0.4948, 0.3561, 0.547, 0.3405, 0.547, 0.3026, 0.5196, 0.3148, 0.5034, 0.3268, 0.5555, 0.3178, 0.5718, 0.3561, 0.547, 0.3695, 0.5555, 0.3479, 0.6065, 0.3268, 0.5555, 0.3405, 0.547, 0.3479, 0.6065, 0.3695, 0.5555, 0.3778, 0.5718, 0.3479, 0.6065, 0.3405, 0.547, 0.3561, 0.547, 0.3479, 0.6065, 0.3178, 0.5718, 0.3268, 0.5555, 0.3479, 0.6065, 0.3086, 0.4414, 0.2956, 0.4577, 0.2979, 0.3655, 0.3097, 0.3493, 0.3547, 0.4329, 0.3296, 0.4329, 0.3287, 0.3407, 0.3514, 0.3407, 0.3903, 0.4577, 0.3765, 0.4414, 0.3714, 0.3493, 0.3841, 0.3655, 0.3296, 0.4329, 0.3086, 0.4414, 0.3097, 0.3493, 0.3287, 0.3407, 0.3765, 0.4414, 0.3547, 0.4329, 0.3514, 0.3407, 0.3714, 0.3493, 0.2956, 0.4577, 0.3086, 0.4414, 0.3148, 0.5034, 0.3026, 0.5196, 0.3296, 0.4329, 0.3547, 0.4329, 0.3569, 0.4948, 0.3342, 0.4948, 0.3765, 0.4414, 0.3903, 0.4577, 0.3887, 0.5196, 0.3765, 0.5034, 0.3086, 0.4414, 0.3296, 0.4329, 0.3342, 0.4948, 0.3148, 0.5034, 0.3547, 0.4329, 0.3765, 0.4414, 0.3765, 0.5034, 0.3569, 0.4948, 0.25, 0.4903, 0.2354, 0.4825, 0.2358, 0.4379, 0.2476, 0.4456, 0.2208, 0.4825, 0.2103, 0.4903, 0.2156, 0.4456, 0.2241, 0.4379, 0.2607, 0.5003, 0.25, 0.4903, 0.2476, 0.4456, 0.2563, 0.4556, 0.2354, 0.4825, 0.2208, 0.4825, 0.2241, 0.4379, 0.2358, 0.4379, 0.2103, 0.4903, 0.2001, 0.5003, 0.2062, 0.4556, 0.2156, 0.4456, 0.2156, 0.4456, 0.2062, 0.4556, 0.2117, 0.4073, 0.2204, 0.3974, 0.2358, 0.4379, 0.2241, 0.4379, 0.2269, 0.3896, 0.2358, 0.3896, 0.2476, 0.4456, 0.2358, 0.4379, 0.2358, 0.3896, 0.2448, 0.3974, 0.2563, 0.4556, 0.2476, 0.4456, 0.2448, 0.3974, 0.2514, 0.4073, 0.2241, 0.4379, 0.2156, 0.4456, 0.2204, 0.3974, 0.2269, 0.3896, 0.236, 0.5991, 0.2504, 0.6069, 0.2456, 0.6463, 0.2357, 0.6386, 0.211, 0.6069, 0.2215, 0.5991, 0.2258, 0.6386, 0.2186, 0.6463, 0.2504, 0.6069, 0.261, 0.6169, 0.2528, 0.6563, 0.2456, 0.6463, 0.2215, 0.5991, 0.236, 0.5991, 0.2357, 0.6386, 0.2258, 0.6386, 0.2009, 0.6169, 0.211, 0.6069, 0.2186, 0.6463, 0.2096, 0.6563, 0.2357, 0.6386, 0.2456, 0.6463, 0.2345, 0.6772, 0.2186, 0.6463, 0.2258, 0.6386, 0.2345, 0.6772, 0.2456, 0.6463, 0.2528, 0.6563, 0.2345, 0.6772, 0.2258, 0.6386, 0.2357, 0.6386, 0.2345, 0.6772, 0.2096, 0.6563, 0.2186, 0.6463, 0.2345, 0.6772, 0.2084, 0.56, 0.1979, 0.57, 0.2001, 0.5003, 0.2103, 0.4903, 0.2359, 0.5523, 0.22, 0.5523, 0.2208, 0.4825, 0.2354, 0.4825, 0.2637, 0.57, 0.2519, 0.56, 0.25, 0.4903, 0.2607, 0.5003, 0.22, 0.5523, 0.2084, 0.56, 0.2103, 0.4903, 0.2208, 0.4825, 0.2519, 0.56, 0.2359, 0.5523, 0.2354, 0.4825, 0.25, 0.4903, 0.1979, 0.57, 0.2084, 0.56, 0.211, 0.6069, 0.2009, 0.6169, 0.22, 0.5523, 0.2359, 0.5523, 0.236, 0.5991, 0.2215, 0.5991, 0.2519, 0.56, 0.2637, 0.57, 0.261, 0.6169, 0.2504, 0.6069, 0.2084, 0.56, 0.22, 0.5523, 0.2215, 0.5991, 0.211, 0.6069, 0.2359, 0.5523, 0.2519, 0.56, 0.2504, 0.6069, 0.236, 0.5991, 0.25, 0.4903, 0.2476, 0.4456, 0.2358, 0.4379, 0.2354, 0.4825, 0.2208, 0.4825, 0.2241, 0.4379, 0.2156, 0.4456, 0.2103, 0.4903, 0.2607, 0.5003, 0.2563, 0.4556, 0.2476, 0.4456, 0.25, 0.4903, 0.2354, 0.4825, 0.2358, 0.4379, 0.2241, 0.4379, 0.2208, 0.4825, 0.2103, 0.4903, 0.2156, 0.4456, 0.2062, 0.4556, 0.2001, 0.5003, 0.2156, 0.4456, 0.2204, 0.3974, 0.2117, 0.4073, 0.2062, 0.4556, 0.2358, 0.4379, 0.2358, 0.3896, 0.2269, 0.3896, 0.2241, 0.4379, 0.2476, 0.4456, 0.2448, 0.3974, 0.2358, 0.3896, 0.2358, 0.4379, 0.2563, 0.4556, 0.2514, 0.4073, 0.2448, 0.3974, 0.2476, 0.4456, 0.2241, 0.4379, 0.2269, 0.3896, 0.2204, 0.3974, 0.2156, 0.4456, 0.236, 0.5991, 0.2357, 0.6386, 0.2456, 0.6463, 0.2504, 0.6069, 0.211, 0.6069, 0.2186, 0.6463, 0.2258, 0.6386, 0.2215, 0.5991, 0.2504, 0.6069, 0.2456, 0.6463, 0.2528, 0.6563, 0.261, 0.6169, 0.2215, 0.5991, 0.2258, 0.6386, 0.2357, 0.6386, 0.236, 0.5991, 0.2009, 0.6169, 0.2096, 0.6563, 0.2186, 0.6463, 0.211, 0.6069, 0.2357, 0.6386, 0.2348, 0.6772, 0.2456, 0.6463, 0.2186, 0.6463, 0.2348, 0.6772, 0.2258, 0.6386, 0.2456, 0.6463, 0.2348, 0.6772, 0.2528, 0.6563, 0.2258, 0.6386, 0.2348, 0.6772, 0.2357, 0.6386, 0.2096, 0.6563, 0.2348, 0.6772, 0.2186, 0.6463, 0.2084, 0.56, 0.2103, 0.4903, 0.2001, 0.5003, 0.1979, 0.57, 0.2359, 0.5523, 0.2354, 0.4825, 0.2208, 0.4825, 0.22, 0.5523, 0.2637, 0.57, 0.2607, 0.5003, 0.25, 0.4903, 0.2519, 0.56, 0.22, 0.5523, 0.2208, 0.4825, 0.2103, 0.4903, 0.2084, 0.56, 0.2519, 0.56, 0.25, 0.4903, 0.2354, 0.4825, 0.2359, 0.5523, 0.1979, 0.57, 0.2009, 0.6169, 0.211, 0.6069, 0.2084, 0.56, 0.22, 0.5523, 0.2215, 0.5991, 0.236, 0.5991, 0.2359, 0.5523, 0.2519, 0.56, 0.2504, 0.6069, 0.261, 0.6169, 0.2637, 0.57, 0.2084, 0.56, 0.211, 0.6069, 0.2215, 0.5991, 0.22, 0.5523, 0.2359, 0.5523, 0.236, 0.5991, 0.2504, 0.6069, 0.2519, 0.56, 0.2607, 0.5003, 0.2563, 0.4556, 0.2563, 0.4556, 0.2607, 0.5003, 0.2117, 0.4073, 0.2062, 0.4556, 0.2062, 0.4556, 0.2117, 0.4073, 0.2528, 0.6563, 0.261, 0.6169, 0.261, 0.6169, 0.2528, 0.6563, 0.2637, 0.57, 0.2607, 0.5003, 0.2607, 0.5003, 0.2637, 0.57, 0.261, 0.6169, 0.2637, 0.57, 0.2637, 0.57, 0.261, 0.6169, 0.1979, 0.57, 0.2009, 0.6169, 0.2009, 0.6169, 0.1979, 0.57, 0.2062, 0.4556, 0.2001, 0.5003, 0.2001, 0.5003, 0.2062, 0.4556, 0.2009, 0.6169, 0.2096, 0.6563, 0.2096, 0.6563, 0.2009, 0.6169, 0.2358, 0.3896, 0.2269, 0.3896, 0.2269, 0.3896, 0.2358, 0.3896, 0.2096, 0.6563, 0.2345, 0.6772, 0.2348, 0.6772, 0.2096, 0.6563, 0.2269, 0.3896, 0.2204, 0.3974, 0.2204, 0.3974, 0.2269, 0.3896, 0.2345, 0.6772, 0.2528, 0.6563, 0.2528, 0.6563, 0.2348, 0.6772, 0.2204, 0.3974, 0.2117, 0.4073, 0.2117, 0.4073, 0.2204, 0.3974, 0.2563, 0.4556, 0.2514, 0.4073, 0.2514, 0.4073, 0.2563, 0.4556, 0.2448, 0.3974, 0.2358, 0.3896, 0.2358, 0.3896, 0.2448, 0.3974, 0.2001, 0.5003, 0.1979, 0.57, 0.1979, 0.57, 0.2001, 0.5003, 0.2514, 0.4073, 0.2448, 0.3974, 0.2448, 0.3974, 0.2514, 0.4073, 0.1683, 0.6126, 0.1581, 0.6082, 0.1562, 0.578, 0.1648, 0.5824, 0.1465, 0.6082, 0.1368, 0.6126, 0.1384, 0.5824, 0.1465, 0.578, 0.1749, 0.6209, 0.1683, 0.6126, 0.1648, 0.5824, 0.1704, 0.5907, 0.1581, 0.6082, 0.1465, 0.6082, 0.1465, 0.578, 0.1562, 0.578, 0.1368, 0.6126, 0.1308, 0.6209, 0.1333, 0.5907, 0.1384, 0.5824, 0.1384, 0.5824, 0.1333, 0.5907, 0.1376, 0.5581, 0.141, 0.5498, 0.1562, 0.578, 0.1465, 0.578, 0.1469, 0.5454, 0.154, 0.5454, 0.1648, 0.5824, 0.1562, 0.578, 0.154, 0.5454, 0.1604, 0.5498, 0.1704, 0.5907, 0.1648, 0.5824, 0.1604, 0.5498, 0.1646, 0.5581, 0.1465, 0.578, 0.1384, 0.5824, 0.141, 0.5498, 0.1469, 0.5454, 0.1609, 0.687, 0.171, 0.6913, 0.1674, 0.718, 0.1605, 0.7136, 0.1395, 0.6913, 0.1494, 0.687, 0.1526, 0.7136, 0.1456, 0.718, 0.171, 0.6913, 0.1772, 0.6997, 0.1716, 0.7263, 0.1674, 0.718, 0.1494, 0.687, 0.1609, 0.687, 0.1605, 0.7136, 0.1526, 0.7136, 0.1332, 0.6997, 0.1395, 0.6913, 0.1456, 0.718, 0.1409, 0.7263, 0.1605, 0.7136, 0.1674, 0.718, 0.1564, 0.7441, 0.1456, 0.718, 0.1526, 0.7136, 0.1564, 0.7441, 0.1674, 0.718, 0.1716, 0.7263, 0.1564, 0.7441, 0.1526, 0.7136, 0.1605, 0.7136, 0.1564, 0.7441, 0.1409, 0.7263, 0.1456, 0.718, 0.1564, 0.7441, 0.1363, 0.6597, 0.1296, 0.668, 0.1308, 0.6209, 0.1368, 0.6126, 0.1598, 0.6553, 0.147, 0.6553, 0.1465, 0.6082, 0.1581, 0.6082, 0.178, 0.668, 0.171, 0.6597, 0.1683, 0.6126, 0.1749, 0.6209, 0.147, 0.6553, 0.1363, 0.6597, 0.1368, 0.6126, 0.1465, 0.6082, 0.171, 0.6597, 0.1598, 0.6553, 0.1581, 0.6082, 0.1683, 0.6126, 0.1296, 0.668, 0.1363, 0.6597, 0.1395, 0.6913, 0.1332, 0.6997, 0.147, 0.6553, 0.1598, 0.6553, 0.1609, 0.687, 0.1494, 0.687, 0.171, 0.6597, 0.178, 0.668, 0.1772, 0.6997, 0.171, 0.6913, 0.1363, 0.6597, 0.147, 0.6553, 0.1494, 0.687, 0.1395, 0.6913, 0.1598, 0.6553, 0.171, 0.6597, 0.171, 0.6913, 0.1609, 0.687, 0.3714, 0.3493, 0.3645, 0.2902, 0.3477, 0.2817, 0.3514, 0.3407, 0.3287, 0.3407, 0.3286, 0.2817, 0.3128, 0.2902, 0.3097, 0.3493, 0.3841, 0.3655, 0.3755, 0.3065, 0.3645, 0.2902, 0.3714, 0.3493, 0.3514, 0.3407, 0.3477, 0.2817, 0.3286, 0.2817, 0.3287, 0.3407, 0.3097, 0.3493, 0.3128, 0.2902, 0.3029, 0.3065, 0.2979, 0.3655, 0.3128, 0.2902, 0.3178, 0.2264, 0.3111, 0.2427, 0.3029, 0.3065, 0.3477, 0.2817, 0.3434, 0.2179, 0.3294, 0.2179, 0.3286, 0.2817, 0.3645, 0.2902, 0.3558, 0.2264, 0.3434, 0.2179, 0.3477, 0.2817, 0.3755, 0.3065, 0.3641, 0.2427, 0.3558, 0.2264, 0.3645, 0.2902, 0.3286, 0.2817, 0.3294, 0.2179, 0.3178, 0.2264, 0.3128, 0.2902, 0.3569, 0.4948, 0.3561, 0.547, 0.3695, 0.5555, 0.3765, 0.5034, 0.3148, 0.5034, 0.3268, 0.5555, 0.3405, 0.547, 0.3342, 0.4948, 0.3765, 0.5034, 0.3695, 0.5555, 0.3778, 0.5718, 0.3887, 0.5196, 0.3342, 0.4948, 0.3405, 0.547, 0.3561, 0.547, 0.3569, 0.4948, 0.3026, 0.5196, 0.3178, 0.5718, 0.3268, 0.5555, 0.3148, 0.5034, 0.3561, 0.547, 0.3479, 0.6065, 0.3695, 0.5555, 0.3268, 0.5555, 0.3479, 0.6065, 0.3405, 0.547, 0.3695, 0.5555, 0.3479, 0.6065, 0.3778, 0.5718, 0.3405, 0.547, 0.3479, 0.6065, 0.3561, 0.547, 0.3178, 0.5718, 0.3479, 0.6065, 0.3268, 0.5555, 0.3086, 0.4414, 0.3097, 0.3493, 0.2979, 0.3655, 0.2956, 0.4577, 0.3547, 0.4329, 0.3514, 0.3407, 0.3287, 0.3407, 0.3296, 0.4329, 0.3903, 0.4577, 0.3841, 0.3655, 0.3714, 0.3493, 0.3765, 0.4414, 0.3296, 0.4329, 0.3287, 0.3407, 0.3097, 0.3493, 0.3086, 0.4414, 0.3765, 0.4414, 0.3714, 0.3493, 0.3514, 0.3407, 0.3547, 0.4329, 0.2956, 0.4577, 0.3026, 0.5196, 0.3148, 0.5034, 0.3086, 0.4414, 0.3296, 0.4329, 0.3342, 0.4948, 0.3569, 0.4948, 0.3547, 0.4329, 0.3765, 0.4414, 0.3765, 0.5034, 0.3887, 0.5196, 0.3903, 0.4577, 0.3086, 0.4414, 0.3148, 0.5034, 0.3342, 0.4948, 0.3296, 0.4329, 0.3547, 0.4329, 0.3569, 0.4948, 0.3765, 0.5034, 0.3765, 0.4414, 0.1683, 0.6126, 0.1648, 0.5824, 0.1562, 0.578, 0.1581, 0.6082, 0.1465, 0.6082, 0.1465, 0.578, 0.1384, 0.5824, 0.1368, 0.6126, 0.1749, 0.6209, 0.1704, 0.5907, 0.1648, 0.5824, 0.1683, 0.6126, 0.1581, 0.6082, 0.1562, 0.578, 0.1465, 0.578, 0.1465, 0.6082, 0.1368, 0.6126, 0.1384, 0.5824, 0.1333, 0.5907, 0.1308, 0.6209, 0.1384, 0.5824, 0.141, 0.5498, 0.1376, 0.5581, 0.1333, 0.5907, 0.1562, 0.578, 0.154, 0.5454, 0.1469, 0.5454, 0.1465, 0.578, 0.1648, 0.5824, 0.1604, 0.5498, 0.154, 0.5454, 0.1562, 0.578, 0.1704, 0.5907, 0.1646, 0.5581, 0.1604, 0.5498, 0.1648, 0.5824, 0.1465, 0.578, 0.1469, 0.5454, 0.141, 0.5498, 0.1384, 0.5824, 0.1609, 0.687, 0.1605, 0.7136, 0.1674, 0.718, 0.171, 0.6913, 0.1395, 0.6913, 0.1456, 0.718, 0.1526, 0.7136, 0.1494, 0.687, 0.171, 0.6913, 0.1674, 0.718, 0.1716, 0.7263, 0.1772, 0.6997, 0.1494, 0.687, 0.1526, 0.7136, 0.1605, 0.7136, 0.1609, 0.687, 0.1332, 0.6997, 0.1409, 0.7263, 0.1456, 0.718, 0.1395, 0.6913, 0.1605, 0.7136, 0.1564, 0.7441, 0.1674, 0.718, 0.1456, 0.718, 0.1564, 0.7441, 0.1526, 0.7136, 0.1674, 0.718, 0.1564, 0.7441, 0.1716, 0.7263, 0.1526, 0.7136, 0.1564, 0.7441, 0.1605, 0.7136, 0.1409, 0.7263, 0.1564, 0.7441, 0.1456, 0.718, 0.1363, 0.6597, 0.1368, 0.6126, 0.1308, 0.6209, 0.1296, 0.668, 0.1598, 0.6553, 0.1581, 0.6082, 0.1465, 0.6082, 0.147, 0.6553, 0.178, 0.668, 0.1749, 0.6209, 0.1683, 0.6126, 0.171, 0.6597, 0.147, 0.6553, 0.1465, 0.6082, 0.1368, 0.6126, 0.1363, 0.6597, 0.171, 0.6597, 0.1683, 0.6126, 0.1581, 0.6082, 0.1598, 0.6553, 0.1296, 0.668, 0.1332, 0.6997, 0.1395, 0.6913, 0.1363, 0.6597, 0.147, 0.6553, 0.1494, 0.687, 0.1609, 0.687, 0.1598, 0.6553, 0.171, 0.6597, 0.171, 0.6913, 0.1772, 0.6997, 0.178, 0.668, 0.1363, 0.6597, 0.1395, 0.6913, 0.1494, 0.687, 0.147, 0.6553, 0.1598, 0.6553, 0.1609, 0.687, 0.171, 0.6913, 0.171, 0.6597, 0.1469, 0.5454, 0.141, 0.5498, 0.141, 0.5498, 0.1469, 0.5454, 0.3026, 0.5196, 0.3178, 0.5718, 0.3178, 0.5718, 0.3026, 0.5196, 0.1332, 0.6997, 0.1409, 0.7263, 0.1409, 0.7263, 0.1332, 0.6997, 0.3029, 0.3065, 0.2979, 0.3655, 0.2979, 0.3655, 0.3029, 0.3065, 0.1333, 0.5907, 0.1308, 0.6209, 0.1308, 0.6209, 0.1333, 0.5907, 0.3903, 0.4577, 0.3841, 0.3655, 0.3841, 0.3655, 0.3903, 0.4577, 0.178, 0.668, 0.1749, 0.6209, 0.1749, 0.6209, 0.178, 0.668, 0.3178, 0.2264, 0.3111, 0.2427, 0.3111, 0.2427, 0.3178, 0.2264, 0.141, 0.5498, 0.1376, 0.5581, 0.1376, 0.5581, 0.141, 0.5498, 0.3111, 0.2427, 0.3029, 0.3065, 0.3029, 0.3065, 0.3111, 0.2427, 0.1376, 0.5581, 0.1333, 0.5907, 0.1333, 0.5907, 0.1376, 0.5581, 0.2956, 0.4577, 0.3026, 0.5196, 0.3026, 0.5196, 0.2956, 0.4577, 0.3434, 0.2179, 0.3294, 0.2179, 0.3294, 0.2179, 0.3434, 0.2179, 0.3479, 0.6065, 0.3778, 0.5718, 0.3778, 0.5718, 0.3479, 0.6065, 0.1296, 0.668, 0.1332, 0.6997, 0.1332, 0.6997, 0.1296, 0.668, 0.154, 0.5454, 0.1469, 0.5454, 0.1469, 0.5454, 0.154, 0.5454, 0.1564, 0.7441, 0.1716, 0.7263, 0.1716, 0.7263, 0.1564, 0.7441, 0.3178, 0.5718, 0.3479, 0.6065, 0.3479, 0.6065, 0.3178, 0.5718, 0.3841, 0.3655, 0.3755, 0.3065, 0.3755, 0.3065, 0.3841, 0.3655, 0.1409, 0.7263, 0.1564, 0.7441, 0.1564, 0.7441, 0.1409, 0.7263, 0.1749, 0.6209, 0.1704, 0.5907, 0.1704, 0.5907, 0.1749, 0.6209, 0.3778, 0.5718, 0.3887, 0.5196, 0.3887, 0.5196, 0.3778, 0.5718, 0.3558, 0.2264, 0.3434, 0.2179, 0.3434, 0.2179, 0.3558, 0.2264, 0.1716, 0.7263, 0.1772, 0.6997, 0.1772, 0.6997, 0.1716, 0.7263, 0.2979, 0.3655, 0.2956, 0.4577, 0.2956, 0.4577, 0.2979, 0.3655, 0.1604, 0.5498, 0.154, 0.5454, 0.154, 0.5454, 0.1604, 0.5498, 0.1308, 0.6209, 0.1296, 0.668, 0.1296, 0.668, 0.1308, 0.6209, 0.3755, 0.3065, 0.3641, 0.2427, 0.3641, 0.2427, 0.3755, 0.3065, 0.1704, 0.5907, 0.1646, 0.5581, 0.1646, 0.5581, 0.1704, 0.5907, 0.3887, 0.5196, 0.3903, 0.4577, 0.3903, 0.4577, 0.3887, 0.5196, 0.3641, 0.2427, 0.3558, 0.2264, 0.3558, 0.2264, 0.3641, 0.2427, 0.1772, 0.6997, 0.178, 0.668, 0.178, 0.668, 0.1772, 0.6997, 0.1646, 0.5581, 0.1604, 0.5498, 0.1604, 0.5498, 0.1646, 0.5581, 0.3294, 0.2179, 0.3178, 0.2264, 0.3178, 0.2264, 0.3294, 0.2179])
me_cylinder_003.update()
me_plane = bpy.data.meshes.new('Plane')
me_plane.from_pydata([(-0.332, -0.1227, 0.2006), (0.3337, -0.1235, 0.2006), (-0.2669, -0.3321, 1.098), (0.2687, -0.3325, 1.098), (-0.4081, -0.2194, 0.6628), (0.4099, -0.2203, 0.6628), (0.0008821, -0.01836, 0.04337), (0.0008821, -0.3118, 1.302), (0.0008821, -0.09706, 0.656), (-0.133, -0.3277, 1.256), (-0.2036, -0.1404, 0.6582), (-0.1655, -0.05243, 0.07931), (0.1673, -0.05286, 0.07934), (0.1348, -0.3278, 1.256), (0.2054, -0.141, 0.6583), (0.3516, -0.2717, 0.8803), (-0.3498, -0.271, 0.8803), (0.0008821, -0.2082, 0.9796), (-0.1745, -0.2328, 0.9409), (0.1762, -0.2331, 0.9409), (-0.4183, -0.1724, 0.4439), (0.4201, -0.1734, 0.444), (0.0008821, -0.01505, 0.3372), (-0.2087, -0.06536, 0.3621), (0.2105, -0.06604, 0.3622), (-0.03427, -0.2116, 0.4128), (0.3159, -0.2118, -0.134), (0.7611, -0.4212, 0.8136), (1.028, -0.4258, 0.3591), (0.3205, -0.3088, 0.7141), (0.7294, -0.3087, 0.005753), (-0.0005687, -0.107, 0.0439), (1.069, -0.4006, 0.6851), (0.5219, -0.1861, 0.3549), (0.9626, -0.4166, 0.7777), (0.4209, -0.2297, 0.5336), (-0.0003874, -0.1411, 0.2059), (0.1399, -0.1413, -0.03545), (1.097, -0.4166, 0.5458), (0.6254, -0.2297, 0.1794), (0.8851, -0.3603, 0.167), (0.5344, -0.3603, 0.7744), (0.7952, -0.2972, 0.5207), (0.6745, -0.322, 0.653), (0.8498, -0.322, 0.3493), (0.1293, -0.2617, 0.6116), (0.5485, -0.2618, -0.1146), (0.2516, -0.1039, 0.1921), (0.1671, -0.1546, 0.3869), (0.3767, -0.1545, 0.02385), (0.2973, -0.1231, 0.2605), (-0.03558, -0.1232, -0.3159), (1.028, -0.3321, -0.2195), (0.7598, -0.3321, -0.6833), (0.7281, -0.2197, 0.1083), (0.3192, -0.2197, -0.6001), (-0.001872, -0.01836, 0.04492), (1.068, -0.3117, -0.5491), (0.5206, -0.09686, -0.2474), (1.095, -0.3276, -0.4108), (0.6241, -0.1405, -0.07017), (0.1117, -0.05265, 0.1725), (-0.05476, -0.05278, -0.1158), (0.9613, -0.3276, -0.6428), (0.4196, -0.1405, -0.4244), (0.5331, -0.2712, -0.6522), (0.8838, -0.2712, -0.0448), (0.7939, -0.208, -0.3972), (0.8485, -0.2328, -0.2268), (0.6732, -0.2328, -0.5305), (0.5472, -0.1729, 0.2206), (0.128, -0.173, -0.5055), (0.2503, -0.01492, -0.09808), (0.3754, -0.06561, 0.07327), (0.1658, -0.06562, -0.2898), (0.1289, -0.2928, 0.2242), (-0.3159, -0.2121, -0.1346), (0.2682, -0.4211, -0.9684), (-0.2675, -0.4212, -0.9684), (0.4093, -0.3087, -0.5492), (-0.4086, -0.3089, -0.5492), (0.0003635, -0.107, 0.04493), (0.0003631, -0.4006, -1.167), (0.0003634, -0.186, -0.549), (0.1343, -0.4165, -1.122), (0.2049, -0.2296, -0.5496), (0.1842, -0.4402, 0.316), (-0.1399, -0.1414, -0.03601), (-0.1335, -0.4166, -1.122), (-0.2041, -0.2297, -0.5496), (-0.3503, -0.3603, -0.7586), (0.3511, -0.3602, -0.7586), (0.0003631, -0.2971, -0.8566), (0.1757, -0.3219, -0.8189), (-0.175, -0.3219, -0.8189), (0.4196, -0.2618, -0.3384), (-0.4189, -0.262, -0.3384), (0.0003634, -0.1039, -0.2436), (0.21, -0.1545, -0.2655), (-0.2093, -0.1547, -0.2655), (0.03194, -0.1228, -0.3149), (-0.3009, -0.1236, 0.2616), (-0.7634, -0.333, -0.6822), (-1.031, -0.333, -0.2184), (-0.3228, -0.2202, -0.599), (-0.7318, -0.2206, 0.1094), (-0.001763, -0.01836, 0.04595), (-1.071, -0.3123, -0.548), (-0.5242, -0.09791, -0.2463), (-0.965, -0.3283, -0.6417), (-0.4232, -0.1414, -0.4233), (0.05113, -0.05241, -0.1148), (-0.1153, -0.05286, 0.1735), (-1.099, -0.3283, -0.4097), (-0.6277, -0.1415, -0.06906), (-0.8874, -0.2721, -0.04369), (-0.5368, -0.272, -0.6511), (-0.7975, -0.209, -0.3961), (-0.6768, -0.2338, -0.5294), (-0.8522, -0.2338, -0.2257), (-0.1316, -0.173, -0.5045), (-0.5508, -0.1737, 0.2217), (-0.2539, -0.01561, -0.09699), (-0.1694, -0.06601, -0.2887), (-0.3791, -0.06631, 0.07436), (-8.359e-05, -0.2927, 0.2588), (0.0335, -0.2114, 0.4116), (-1.029, -0.4255, 0.3578), (-0.7619, -0.4207, 0.8125), (-0.7302, -0.3088, 0.004615), (-0.3212, -0.308, 0.7129), (-0.0002061, -0.107, 0.04276), (-1.07, -0.4004, 0.684), (-0.5226, -0.1856, 0.3537), (-1.097, -0.4163, 0.5446), (-0.6261, -0.2294, 0.1782), (0.2233, -0.2929, 0.1298), (-8.231e-05, -0.3523, 0.3018), (-0.9634, -0.4162, 0.7765), (-0.4217, -0.229, 0.5324), (-0.5352, -0.3596, 0.7733), (-0.8859, -0.3601, 0.1659), (-0.796, -0.2967, 0.5195), (-0.8506, -0.3216, 0.3481), (-0.6753, -0.3213, 0.6518), (-0.5493, -0.2621, -0.1157), (-0.13, -0.2611, 0.6104), (-0.2524, -0.1036, 0.191), (-0.3775, -0.1546, 0.02271), (-0.1679, -0.154, 0.3857), (0.1875, -0.1968, 0.9538), (0.1462, -0.2915, 1.269), (0.2831, -0.2977, 1.112), (0.3652, -0.2364, 0.8933), (0.2229, -0.02775, 0.3667), (0.2164, -0.104, 0.6692), (0.4236, -0.1842, 0.6736), (0.4361, -0.1368, 0.4486), (-0.221, -0.02704, 0.3667), (-0.2146, -0.1034, 0.6692), (0.0009313, -0.05794, 0.6677), (0.0009369, 0.02589, 0.3422), (-0.1856, -0.1965, 0.9538), (-0.1444, -0.2914, 1.269), (0.0009082, -0.2729, 1.315), (0.0009129, -0.1694, 0.9926), (-0.3634, -0.2357, 0.8933), (-0.2813, -0.2973, 1.112), (-0.4343, -0.1357, 0.4485), (-0.4218, -0.1833, 0.6736), (0.0009395, 0.02265, 0.04337), (0.1804, -0.01482, 0.07941), (-0.349, -0.08647, 0.2007), (-0.1786, -0.01436, 0.07937), (0.3508, -0.08734, 0.2008), (0.8668, -0.2858, 0.3461), (1.114, -0.3805, 0.5425), (1.048, -0.3866, 0.3442), (0.9036, -0.3252, 0.1618), (0.3871, -0.1163, 0.01546), (0.6407, -0.1928, 0.1754), (0.746, -0.2728, -0.0006458), (0.5608, -0.2252, -0.1261), (0.1649, -0.1162, 0.3998), (0.4248, -0.1926, 0.5485), (0.5322, -0.147, 0.3608), (0.2561, -0.06301, 0.1946), (0.68, -0.2856, 0.6691), (0.9681, -0.3803, 0.794), (1.08, -0.3618, 0.6915), (0.8066, -0.2585, 0.5273), (0.5388, -0.3249, 0.7927), (0.7655, -0.3864, 0.8328), (0.1253, -0.2249, 0.6275), (0.3229, -0.2727, 0.7313), (-0.000512, -0.06597, 0.04388), (0.1197, -0.1033, -0.09307), (-0.04268, -0.1753, 0.4274), (-0.05994, -0.1031, 0.2177), (0.3074, -0.1757, -0.1784), (0.6792, -0.1967, -0.5469), (0.9673, -0.2916, -0.6594), (0.7648, -0.2976, -0.703), (0.538, -0.2362, -0.671), (0.1638, -0.02738, -0.303), (0.4239, -0.1037, -0.4398), (0.322, -0.1839, -0.6178), (0.1241, -0.1364, -0.522), (0.3855, -0.02729, 0.08165), (0.6392, -0.1035, -0.06615), (0.5311, -0.05785, -0.2535), (0.2548, 0.02603, -0.1007), (0.8654, -0.1965, -0.2236), (1.112, -0.2914, -0.4075), (1.079, -0.2729, -0.5556), (0.8055, -0.1694, -0.4039), (0.9021, -0.2359, -0.03954), (1.047, -0.2974, -0.2138), (0.5591, -0.1362, 0.2321), (0.7444, -0.1837, 0.1148), (-0.001915, 0.02265, 0.04489), (-0.06122, -0.01476, -0.1273), (0.3057, -0.08683, 0.2752), (0.1181, -0.01457, 0.1838), (-0.04395, -0.08714, -0.331), (-0.1862, -0.2858, -0.8323), (-0.145, -0.3805, -1.135), (-0.2819, -0.3866, -0.9824), (-0.3641, -0.3253, -0.7721), (-0.2217, -0.1164, -0.2703), (-0.2153, -0.1928, -0.561), (-0.4225, -0.273, -0.5604), (-0.4349, -0.2254, -0.3432), (0.2224, -0.1162, -0.2703), (0.216, -0.1927, -0.561), (0.0003527, -0.147, -0.5613), (0.0003621, -0.06295, -0.2489), (0.1869, -0.2857, -0.8323), (0.1457, -0.3805, -1.135), (0.0003577, -0.3619, -1.18), (0.0003567, -0.2586, -0.8701), (0.3648, -0.3251, -0.7721), (0.2826, -0.3866, -0.9824), (0.4356, -0.2252, -0.3432), (0.4232, -0.2728, -0.5605), (0.0003647, -0.06597, 0.0449), (-0.1791, -0.1032, 0.01074), (0.3502, -0.1757, -0.1044), (0.1799, -0.1033, 0.01079), (-0.3495, -0.1756, -0.1045), (-0.869, -0.1975, -0.2225), (-1.116, -0.292, -0.4064), (-1.05, -0.2982, -0.2127), (-0.9057, -0.2369, -0.03843), (-0.3892, -0.02799, 0.08271), (-0.6429, -0.1045, -0.06506), (-0.7481, -0.1846, 0.1159), (-0.5627, -0.1369, 0.2332), (-0.1675, -0.02776, -0.302), (-0.4276, -0.1046, -0.4387), (-0.5347, -0.05891, -0.2524), (-0.2585, 0.02532, -0.09964), (-0.6828, -0.1977, -0.5458), (-0.9709, -0.2922, -0.6583), (-1.083, -0.2735, -0.5545), (-0.8091, -0.1704, -0.4028), (-0.5417, -0.2369, -0.6699), (-0.7684, -0.2984, -0.7018), (-0.1279, -0.1365, -0.5209), (-0.3257, -0.1844, -0.6167), (-0.001829, 0.02265, 0.04592), (-0.1218, -0.01479, 0.1848), (0.04018, -0.08671, -0.33), (0.05745, -0.01436, -0.1263), (-0.3093, -0.0873, 0.2762), (-0.6808, -0.285, 0.6679), (-0.9689, -0.3799, 0.7928), (-0.7663, -0.3858, 0.8316), (-0.5396, -0.3243, 0.7915), (-0.1656, -0.1156, 0.3986), (-0.4256, -0.1919, 0.5473), (-0.3237, -0.2719, 0.7301), (-0.126, -0.2244, 0.6263), (-0.3879, -0.1163, 0.01424), (-0.6415, -0.1925, 0.1742), (-0.533, -0.1465, 0.3596), (-0.2568, -0.06264, 0.1934), (-0.8676, -0.2854, 0.3449), (-1.114, -0.3802, 0.5413), (-1.081, -0.3615, 0.6903), (-0.8074, -0.258, 0.5261), (-0.9043, -0.325, 0.1606), (-1.049, -0.3863, 0.343), (-0.5615, -0.2255, -0.1273), (-0.7468, -0.2729, -0.001847), (-0.0002384, -0.06597, 0.04266), (0.05922, -0.103, 0.2165), (-0.3082, -0.1763, -0.1796), (-0.1205, -0.1037, -0.09428), (0.04197, -0.1751, 0.4262), (-8.367e-05, -0.1401, 0.3795), (-8.224e-05, -0.3475, 0.3869), (0.1892, -0.1401, 0.3288), (0.2325, -0.4505, 0.3991), (0.3278, -0.1401, 0.1902), (0.3356, -0.3475, 0.1931), (0.3785, -0.1401, 0.0009113), (0.4651, -0.4505, -0.003756), (0.3278, -0.1401, -0.1884), (0.3356, -0.3475, -0.1945), (0.1892, -0.1401, -0.327), (0.2325, -0.4505, -0.4066), (-8.367e-05, -0.1401, -0.3777), (-8.224e-05, -0.3475, -0.3884), (-0.1894, -0.1401, -0.327), (-0.2326, -0.4505, -0.4066), (-0.328, -0.1401, -0.1884), (-0.3358, -0.3475, -0.1945), (-0.3787, -0.1401, 0.0009113), (-0.4652, -0.4505, -0.003756), (-0.328, -0.1401, 0.1902), (-0.3358, -0.3475, 0.1931), (-0.1894, -0.1401, 0.3288), (-0.2326, -0.4505, 0.3991), (-8.366e-05, -0.05222, 0.2708), (0.1348, -0.05222, 0.2346), (0.2336, -0.05222, 0.1358), (0.2698, -0.05222, 0.0009113), (0.2336, -0.05222, -0.134), (0.1348, -0.05222, -0.2328), (-8.366e-05, -0.05222, -0.2689), (-0.135, -0.05222, -0.2328), (-0.2338, -0.05222, -0.134), (-0.2699, -0.05222, 0.0009113), (-0.2338, -0.05222, 0.1358), (-0.135, -0.05222, 0.2346), (-8.367e-05, -0.2928, 0.3475), (0.1732, -0.2928, 0.301), (0.3, -0.2928, 0.1742), (0.3465, -0.2928, 0.0009113), (0.3, -0.2928, -0.1724), (0.1732, -0.2928, -0.2992), (-8.367e-05, -0.2928, -0.3456), (-0.1734, -0.2928, -0.2992), (-0.3002, -0.2928, -0.1724), (-0.3466, -0.2928, 0.0009113), (-0.3002, -0.2928, 0.1742), (-0.1734, -0.2928, 0.301), (0.262, -0.3525, 0.1507), (0.2578, -0.2931, 0.0008199), (0.3688, -0.4407, -0.00322), (0.2232, -0.2932, -0.1281), (0.2623, -0.3531, -0.1521), (0.1288, -0.2934, -0.2225), (0.1845, -0.4411, -0.323), (-8.359e-05, -0.2934, -0.257), (-8.231e-05, -0.3533, -0.3038), (-0.129, -0.2934, -0.2225), (-0.1847, -0.4411, -0.323), (-0.2234, -0.2932, -0.1281), (-0.2625, -0.3531, -0.1521), (-0.258, -0.2931, 0.0008199), (-0.369, -0.4407, -0.00322), (-0.2234, -0.2929, 0.1298), (-0.2621, -0.3525, 0.1507), (-0.2841, -0.1676, 0.0007888), (-0.2085, -0.1069, 0.0007888), (-0.1806, -0.1069, 0.105), (-0.246, -0.1676, 0.1428), (-0.1291, -0.2928, 0.2242), (-0.1844, -0.4402, 0.316), (0.1419, -0.1676, 0.2467), (0.1041, -0.1069, 0.1813), (0.1804, -0.1069, 0.105), (0.2459, -0.1676, 0.1428), (-0.246, -0.1676, -0.1412), (-0.1806, -0.1069, -0.1034), (-0.1421, -0.1676, -0.2452), (-0.1043, -0.1069, -0.1797), (-8.356e-05, -0.1676, -0.2832), (-8.355e-05, -0.1069, -0.2077), (0.1419, -0.1676, -0.2452), (0.1041, -0.1069, -0.1797), (0.2459, -0.1676, -0.1412), (0.1804, -0.1069, -0.1034), (0.2839, -0.1676, 0.0007888), (0.2084, -0.1069, 0.0007888), (-0.1421, -0.1676, 0.2467), (-0.1043, -0.1069, 0.1813), (-8.355e-05, -0.1069, 0.2092), (-8.356e-05, -0.1676, 0.2848), (-8.355e-05, -0.1951, 0.0007888)], [], [(19, 15, 3, 13), (24, 21, 5, 14), (23, 22, 8, 10), (18, 17, 7, 9), (16, 18, 9, 2), (20, 23, 10, 4), (22, 24, 14, 8), (17, 19, 13, 7), (8, 14, 19, 17), (4, 10, 18, 16), (10, 8, 17, 18), (14, 5, 15, 19), (6, 12, 24, 22), (0, 11, 23, 20), (11, 6, 22, 23), (12, 1, 21, 24), (44, 40, 28, 38), (49, 46, 30, 39), (48, 47, 33, 35), (43, 42, 32, 34), (41, 43, 34, 27), (45, 48, 35, 29), (47, 49, 39, 33), (42, 44, 38, 32), (33, 39, 44, 42), (29, 35, 43, 41), (35, 33, 42, 43), (39, 30, 40, 44), (31, 37, 49, 47), (25, 36, 48, 45), (36, 31, 47, 48), (37, 26, 46, 49), (69, 65, 53, 63), (74, 71, 55, 64), (73, 72, 58, 60), (68, 67, 57, 59), (66, 68, 59, 52), (70, 73, 60, 54), (72, 74, 64, 58), (67, 69, 63, 57), (58, 64, 69, 67), (54, 60, 68, 66), (60, 58, 67, 68), (64, 55, 65, 69), (56, 62, 74, 72), (50, 61, 73, 70), (61, 56, 72, 73), (62, 51, 71, 74), (94, 90, 78, 88), (99, 96, 80, 89), (98, 97, 83, 85), (93, 92, 82, 84), (91, 93, 84, 77), (95, 98, 85, 79), (97, 99, 89, 83), (92, 94, 88, 82), (83, 89, 94, 92), (79, 85, 93, 91), (85, 83, 92, 93), (89, 80, 90, 94), (81, 87, 99, 97), (26, 37, 98, 95), (37, 81, 97, 98), (87, 76, 96, 99), (119, 115, 103, 113), (124, 121, 105, 114), (123, 122, 108, 110), (118, 117, 107, 109), (116, 118, 109, 102), (120, 123, 110, 104), (122, 124, 114, 108), (117, 119, 113, 107), (108, 114, 119, 117), (104, 110, 118, 116), (110, 108, 117, 118), (114, 105, 115, 119), (106, 112, 124, 122), (100, 111, 123, 120), (111, 106, 122, 123), (112, 101, 121, 124), (144, 140, 128, 138), (149, 146, 130, 139), (148, 147, 133, 135), (143, 142, 132, 134), (141, 143, 134, 127), (145, 148, 135, 129), (147, 149, 139, 133), (142, 144, 138, 132), (133, 139, 144, 142), (129, 135, 143, 141), (135, 133, 142, 143), (139, 130, 140, 144), (131, 36, 149, 147), (76, 87, 148, 145), (87, 131, 147, 148), (36, 126, 146, 149), (150, 151, 152, 153), (154, 155, 156, 157), (158, 159, 160, 161), (162, 163, 164, 165), (166, 167, 163, 162), (168, 169, 159, 158), (161, 160, 155, 154), (165, 164, 151, 150), (160, 165, 150, 155), (169, 166, 162, 159), (159, 162, 165, 160), (155, 150, 153, 156), (170, 161, 154, 171), (172, 168, 158, 173), (173, 158, 161, 170), (171, 154, 157, 174), (175, 176, 177, 178), (179, 180, 181, 182), (183, 184, 185, 186), (187, 188, 189, 190), (191, 192, 188, 187), (193, 194, 184, 183), (186, 185, 180, 179), (190, 189, 176, 175), (185, 190, 175, 180), (194, 191, 187, 184), (184, 187, 190, 185), (180, 175, 178, 181), (195, 186, 179, 196), (197, 193, 183, 198), (198, 183, 186, 195), (196, 179, 182, 199), (200, 201, 202, 203), (204, 205, 206, 207), (208, 209, 210, 211), (212, 213, 214, 215), (216, 217, 213, 212), (218, 219, 209, 208), (211, 210, 205, 204), (215, 214, 201, 200), (210, 215, 200, 205), (219, 216, 212, 209), (209, 212, 215, 210), (205, 200, 203, 206), (220, 211, 204, 221), (222, 218, 208, 223), (223, 208, 211, 220), (221, 204, 207, 224), (225, 226, 227, 228), (229, 230, 231, 232), (233, 234, 235, 236), (237, 238, 239, 240), (241, 242, 238, 237), (243, 244, 234, 233), (236, 235, 230, 229), (240, 239, 226, 225), (235, 240, 225, 230), (244, 241, 237, 234), (234, 237, 240, 235), (230, 225, 228, 231), (245, 236, 229, 246), (247, 243, 233, 248), (248, 233, 236, 245), (246, 229, 232, 249), (250, 251, 252, 253), (254, 255, 256, 257), (258, 259, 260, 261), (262, 263, 264, 265), (266, 267, 263, 262), (268, 269, 259, 258), (261, 260, 255, 254), (265, 264, 251, 250), (260, 265, 250, 255), (269, 266, 262, 259), (259, 262, 265, 260), (255, 250, 253, 256), (270, 261, 254, 271), (272, 268, 258, 273), (273, 258, 261, 270), (271, 254, 257, 274), (275, 276, 277, 278), (279, 280, 281, 282), (283, 284, 285, 286), (287, 288, 289, 290), (291, 292, 288, 287), (293, 294, 284, 283), (286, 285, 280, 279), (290, 289, 276, 275), (285, 290, 275, 280), (294, 291, 287, 284), (284, 287, 290, 285), (280, 275, 278, 281), (295, 286, 279, 296), (297, 293, 283, 298), (298, 283, 286, 295), (296, 279, 282, 299), (11, 0, 172, 173), (109, 107, 264, 263), (26, 37, 196, 199), (26, 95, 243, 247), (61, 50, 222, 223), (28, 40, 178, 177), (76, 87, 246, 249), (76, 145, 293, 297), (111, 100, 272, 273), (27, 34, 188, 192), (12, 6, 170, 171), (78, 90, 228, 227), (126, 36, 296, 299), (29, 41, 191, 194), (13, 3, 152, 151), (77, 84, 238, 242), (62, 56, 220, 221), (128, 140, 278, 277), (45, 29, 194, 193), (30, 46, 182, 181), (79, 91, 241, 244), (63, 53, 202, 201), (127, 134, 288, 292), (46, 26, 199, 182), (112, 106, 270, 271), (95, 79, 244, 243), (80, 96, 232, 231), (129, 141, 291, 294), (113, 103, 252, 251), (31, 36, 198, 195), (96, 76, 249, 232), (145, 129, 294, 293), (130, 146, 282, 281), (32, 38, 176, 189), (15, 5, 156, 153), (81, 37, 248, 245), (146, 126, 299, 282), (16, 2, 167, 166), (82, 88, 226, 239), (65, 55, 206, 203), (131, 87, 298, 295), (66, 52, 217, 216), (132, 138, 276, 289), (115, 105, 256, 253), (116, 102, 267, 266), (34, 32, 189, 188), (0, 20, 168, 172), (84, 82, 239, 238), (1, 12, 171, 174), (50, 70, 218, 222), (36, 25, 197, 198), (3, 15, 153, 152), (134, 132, 289, 288), (51, 62, 221, 224), (100, 120, 268, 272), (37, 26, 247, 248), (2, 9, 163, 167), (53, 65, 203, 202), (101, 112, 271, 274), (4, 16, 166, 169), (87, 76, 297, 298), (52, 59, 213, 217), (37, 31, 195, 196), (103, 115, 253, 252), (20, 4, 169, 168), (5, 21, 157, 156), (54, 66, 216, 219), (38, 28, 177, 176), (102, 109, 263, 267), (21, 1, 174, 157), (87, 81, 245, 246), (70, 54, 219, 218), (55, 71, 207, 206), (104, 116, 266, 269), (6, 11, 173, 170), (88, 78, 227, 226), (71, 51, 224, 207), (36, 131, 295, 296), (120, 104, 269, 268), (105, 121, 257, 256), (7, 13, 151, 164), (138, 128, 277, 276), (56, 61, 223, 220), (121, 101, 274, 257), (57, 63, 201, 214), (40, 30, 181, 178), (106, 111, 273, 270), (41, 27, 192, 191), (107, 113, 251, 264), (90, 80, 231, 228), (91, 77, 242, 241), (9, 7, 164, 163), (140, 130, 281, 278), (141, 127, 292, 291), (59, 57, 214, 213), (25, 45, 193, 197), (336, 301, 303, 337), (337, 303, 305, 338), (338, 305, 307, 339), (339, 307, 309, 340), (340, 309, 311, 341), (341, 311, 313, 342), (342, 313, 315, 343), (343, 315, 317, 344), (344, 317, 319, 345), (345, 319, 321, 346), (318, 320, 334, 333), (346, 321, 323, 347), (347, 323, 301, 336), (302, 304, 326, 325), (316, 318, 333, 332), (314, 316, 332, 331), (312, 314, 331, 330), (310, 312, 330, 329), (308, 310, 329, 328), (306, 308, 328, 327), (322, 300, 324, 335), (300, 302, 325, 324), (304, 306, 327, 326), (320, 322, 335, 334), (322, 347, 336, 300), (320, 346, 347, 322), (318, 345, 346, 320), (316, 344, 345, 318), (314, 343, 344, 316), (312, 342, 343, 314), (310, 341, 342, 312), (308, 340, 341, 310), (306, 339, 340, 308), (304, 338, 339, 306), (302, 337, 338, 304), (300, 336, 337, 302), (125, 75, 86, 137), (75, 136, 348, 86), (136, 349, 350, 348), (349, 351, 352, 350), (351, 353, 354, 352), (353, 355, 356, 354), (355, 357, 358, 356), (357, 359, 360, 358), (359, 361, 362, 360), (361, 363, 364, 362), (365, 366, 367, 368), (363, 369, 370, 364), (369, 125, 137, 370), (371, 372, 373, 374), (375, 376, 366, 365), (377, 378, 376, 375), (379, 380, 378, 377), (381, 382, 380, 379), (383, 384, 382, 381), (385, 386, 384, 383), (387, 388, 389, 390), (390, 389, 372, 371), (374, 373, 386, 385), (368, 367, 388, 387), (387, 390, 125, 369), (368, 387, 369, 363), (365, 368, 363, 361), (375, 365, 361, 359), (377, 375, 359, 357), (379, 377, 357, 355), (381, 379, 355, 353), (383, 381, 353, 351), (385, 383, 351, 349), (374, 385, 349, 136), (371, 374, 136, 75), (390, 371, 75, 125), (323, 321, 364, 370), (309, 307, 350, 352), (319, 317, 360, 362), (305, 303, 86, 348), (315, 313, 356, 358), (301, 323, 370, 137), (311, 309, 352, 354), (321, 319, 362, 364), (307, 305, 348, 350), (317, 315, 358, 360), (303, 301, 137, 86), (313, 311, 354, 356), (378, 391, 376), (376, 391, 366), (389, 391, 372), (366, 391, 367), (388, 391, 389), (367, 391, 388), (386, 391, 384), (384, 391, 382), (382, 391, 380), (373, 391, 386), (380, 391, 378), (372, 391, 373)])
me_plane.polygons.foreach_set('use_smooth', [True] * 384)
_uv = me_plane.uv_layers.new(name='UVMap')
_uv.uv.foreach_set('vector', [0.5175, 0.6081, 0.5455, 0.599, 0.5329, 0.6324, 0.5108, 0.656, 0.5233, 0.5207, 0.5566, 0.5325, 0.5547, 0.5659, 0.5222, 0.5654, 0.4581, 0.5201, 0.4907, 0.517, 0.4903, 0.565, 0.4584, 0.5648, 0.4624, 0.6076, 0.4899, 0.6136, 0.4895, 0.6627, 0.4683, 0.6556, 0.4345, 0.5981, 0.4624, 0.6076, 0.4683, 0.6556, 0.4466, 0.6316, 0.4246, 0.5314, 0.4581, 0.5201, 0.4584, 0.5648, 0.4259, 0.5648, 0.4907, 0.517, 0.5233, 0.5207, 0.5222, 0.5654, 0.4903, 0.565, 0.4899, 0.6136, 0.5175, 0.6081, 0.5108, 0.656, 0.4895, 0.6627, 0.4903, 0.565, 0.5222, 0.5654, 0.5175, 0.6081, 0.4899, 0.6136, 0.4259, 0.5648, 0.4584, 0.5648, 0.4624, 0.6076, 0.4345, 0.5981, 0.4584, 0.5648, 0.4903, 0.565, 0.4899, 0.6136, 0.4624, 0.6076, 0.5222, 0.5654, 0.5547, 0.5659, 0.5455, 0.599, 0.5175, 0.6081, 0.4911, 0.4717, 0.5173, 0.477, 0.5233, 0.5207, 0.4907, 0.517, 0.4381, 0.4942, 0.4649, 0.4765, 0.4581, 0.5201, 0.4246, 0.5314, 0.4649, 0.4765, 0.4911, 0.4717, 0.4907, 0.517, 0.4581, 0.5201, 0.5173, 0.477, 0.5438, 0.4952, 0.5566, 0.5325, 0.5233, 0.5207, 0.5175, 0.6081, 0.5455, 0.599, 0.5329, 0.6324, 0.5108, 0.656, 0.5233, 0.5207, 0.5566, 0.5325, 0.5547, 0.5659, 0.5222, 0.5654, 0.4581, 0.5201, 0.4907, 0.517, 0.4903, 0.565, 0.4584, 0.5648, 0.4624, 0.6076, 0.4899, 0.6136, 0.4895, 0.6627, 0.4683, 0.6556, 0.4345, 0.5981, 0.4624, 0.6076, 0.4683, 0.6556, 0.4466, 0.6316, 0.4246, 0.5314, 0.4581, 0.5201, 0.4584, 0.5648, 0.4259, 0.5648, 0.4907, 0.517, 0.5233, 0.5207, 0.5222, 0.5654, 0.4903, 0.565, 0.4899, 0.6136, 0.5175, 0.6081, 0.5108, 0.656, 0.4895, 0.6627, 0.4903, 0.565, 0.5222, 0.5654, 0.5175, 0.6081, 0.4899, 0.6136, 0.4259, 0.5648, 0.4584, 0.5648, 0.4624, 0.6076, 0.4345, 0.5981, 0.4584, 0.5648, 0.4903, 0.565, 0.4899, 0.6136, 0.4624, 0.6076, 0.5222, 0.5654, 0.5547, 0.5659, 0.5455, 0.599, 0.5175, 0.6081, 0.4911, 0.4717, 0.5173, 0.477, 0.5233, 0.5207, 0.4907, 0.517, 0.4381, 0.4942, 0.4649, 0.4765, 0.4581, 0.5201, 0.4246, 0.5314, 0.4649, 0.4765, 0.4911, 0.4717, 0.4907, 0.517, 0.4581, 0.5201, 0.5173, 0.477, 0.5438, 0.4952, 0.5566, 0.5325, 0.5233, 0.5207, 0.5175, 0.6081, 0.5455, 0.599, 0.5329, 0.6324, 0.5108, 0.656, 0.5233, 0.5207, 0.5566, 0.5325, 0.5547, 0.5659, 0.5222, 0.5654, 0.4581, 0.5201, 0.4907, 0.517, 0.4903, 0.565, 0.4584, 0.5648, 0.4624, 0.6076, 0.4899, 0.6136, 0.4895, 0.6627, 0.4683, 0.6556, 0.4345, 0.5981, 0.4624, 0.6076, 0.4683, 0.6556, 0.4466, 0.6316, 0.4246, 0.5314, 0.4581, 0.5201, 0.4584, 0.5648, 0.4259, 0.5648, 0.4907, 0.517, 0.5233, 0.5207, 0.5222, 0.5654, 0.4903, 0.565, 0.4899, 0.6136, 0.5175, 0.6081, 0.5108, 0.656, 0.4895, 0.6627, 0.4903, 0.565, 0.5222, 0.5654, 0.5175, 0.6081, 0.4899, 0.6136, 0.4259, 0.5648, 0.4584, 0.5648, 0.4624, 0.6076, 0.4345, 0.5981, 0.4584, 0.5648, 0.4903, 0.565, 0.4899, 0.6136, 0.4624, 0.6076, 0.5222, 0.5654, 0.5547, 0.5659, 0.5455, 0.599, 0.5175, 0.6081, 0.4911, 0.4717, 0.5173, 0.477, 0.5233, 0.5207, 0.4907, 0.517, 0.4381, 0.4942, 0.4649, 0.4765, 0.4581, 0.5201, 0.4246, 0.5314, 0.4649, 0.4765, 0.4911, 0.4717, 0.4907, 0.517, 0.4581, 0.5201, 0.5173, 0.477, 0.5438, 0.4952, 0.5566, 0.5325, 0.5233, 0.5207, 0.5175, 0.6081, 0.5455, 0.599, 0.5329, 0.6324, 0.5108, 0.656, 0.5233, 0.5207, 0.5566, 0.5325, 0.5547, 0.5659, 0.5222, 0.5654, 0.4581, 0.5201, 0.4907, 0.517, 0.4903, 0.565, 0.4584, 0.5648, 0.4624, 0.6076, 0.4899, 0.6136, 0.4895, 0.6627, 0.4683, 0.6556, 0.4345, 0.5981, 0.4624, 0.6076, 0.4683, 0.6556, 0.4466, 0.6316, 0.4246, 0.5314, 0.4581, 0.5201, 0.4584, 0.5648, 0.4259, 0.5648, 0.4907, 0.517, 0.5233, 0.5207, 0.5222, 0.5654, 0.4903, 0.565, 0.4899, 0.6136, 0.5175, 0.6081, 0.5108, 0.656, 0.4895, 0.6627, 0.4903, 0.565, 0.5222, 0.5654, 0.5175, 0.6081, 0.4899, 0.6136, 0.4259, 0.5648, 0.4584, 0.5648, 0.4624, 0.6076, 0.4345, 0.5981, 0.4584, 0.5648, 0.4903, 0.565, 0.4899, 0.6136, 0.4624, 0.6076, 0.5222, 0.5654, 0.5547, 0.5659, 0.5455, 0.599, 0.5175, 0.6081, 0.4911, 0.4717, 0.5173, 0.477, 0.5233, 0.5207, 0.4907, 0.517, 0.4381, 0.4942, 0.4649, 0.4765, 0.4581, 0.5201, 0.4246, 0.5314, 0.4649, 0.4765, 0.4911, 0.4717, 0.4907, 0.517, 0.4581, 0.5201, 0.5173, 0.477, 0.5438, 0.4952, 0.5566, 0.5325, 0.5233, 0.5207, 0.5175, 0.6081, 0.5455, 0.599, 0.5329, 0.6324, 0.5108, 0.656, 0.5233, 0.5207, 0.5566, 0.5325, 0.5547, 0.5659, 0.5222, 0.5654, 0.4581, 0.5201, 0.4907, 0.517, 0.4903, 0.565, 0.4584, 0.5648, 0.4624, 0.6076, 0.4899, 0.6136, 0.4895, 0.6627, 0.4683, 0.6556, 0.4345, 0.5981, 0.4624, 0.6076, 0.4683, 0.6556, 0.4466, 0.6316, 0.4246, 0.5314, 0.4581, 0.5201, 0.4584, 0.5648, 0.4259, 0.5648, 0.4907, 0.517, 0.5233, 0.5207, 0.5222, 0.5654, 0.4903, 0.565, 0.4899, 0.6136, 0.5175, 0.6081, 0.5108, 0.656, 0.4895, 0.6627, 0.4903, 0.565, 0.5222, 0.5654, 0.5175, 0.6081, 0.4899, 0.6136, 0.4259, 0.5648, 0.4584, 0.5648, 0.4624, 0.6076, 0.4345, 0.5981, 0.4584, 0.5648, 0.4903, 0.565, 0.4899, 0.6136, 0.4624, 0.6076, 0.5222, 0.5654, 0.5547, 0.5659, 0.5455, 0.599, 0.5175, 0.6081, 0.4911, 0.4717, 0.5173, 0.477, 0.5233, 0.5207, 0.4907, 0.517, 0.4381, 0.4942, 0.4649, 0.4765, 0.4581, 0.5201, 0.4246, 0.5314, 0.4649, 0.4765, 0.4911, 0.4717, 0.4907, 0.517, 0.4581, 0.5201, 0.5173, 0.477, 0.5438, 0.4952, 0.5566, 0.5325, 0.5233, 0.5207, 0.5175, 0.6081, 0.5455, 0.599, 0.5329, 0.6324, 0.5108, 0.656, 0.5233, 0.5207, 0.5566, 0.5325, 0.5547, 0.5659, 0.5222, 0.5654, 0.4581, 0.5201, 0.4907, 0.517, 0.4903, 0.565, 0.4584, 0.5648, 0.4624, 0.6076, 0.4899, 0.6136, 0.4895, 0.6627, 0.4683, 0.6556, 0.4345, 0.5981, 0.4624, 0.6076, 0.4683, 0.6556, 0.4466, 0.6316, 0.4246, 0.5314, 0.4581, 0.5201, 0.4584, 0.5648, 0.4259, 0.5648, 0.4907, 0.517, 0.5233, 0.5207, 0.5222, 0.5654, 0.4903, 0.565, 0.4899, 0.6136, 0.5175, 0.6081, 0.5108, 0.656, 0.4895, 0.6627, 0.4903, 0.565, 0.5222, 0.5654, 0.5175, 0.6081, 0.4899, 0.6136, 0.4259, 0.5648, 0.4584, 0.5648, 0.4624, 0.6076, 0.4345, 0.5981, 0.4584, 0.5648, 0.4903, 0.565, 0.4899, 0.6136, 0.4624, 0.6076, 0.5222, 0.5654, 0.5547, 0.5659, 0.5455, 0.599, 0.5175, 0.6081, 0.4911, 0.4717, 0.5173, 0.477, 0.5233, 0.5207, 0.4907, 0.517, 0.4381, 0.4942, 0.4649, 0.4765, 0.4581, 0.5201, 0.4246, 0.5314, 0.4649, 0.4765, 0.4911, 0.4717, 0.4907, 0.517, 0.4581, 0.5201, 0.5173, 0.477, 0.5438, 0.4952, 0.5566, 0.5325, 0.5233, 0.5207, 0.5175, 0.6081, 0.5108, 0.656, 0.5329, 0.6324, 0.5455, 0.599, 0.5233, 0.5207, 0.5222, 0.5654, 0.5547, 0.5659, 0.5566, 0.5325, 0.4581, 0.5201, 0.4584, 0.5648, 0.4903, 0.565, 0.4907, 0.517, 0.4624, 0.6076, 0.4683, 0.6556, 0.4895, 0.6627, 0.4899, 0.6136, 0.4345, 0.5981, 0.4466, 0.6316, 0.4683, 0.6556, 0.4624, 0.6076, 0.4246, 0.5314, 0.4259, 0.5648, 0.4584, 0.5648, 0.4581, 0.5201, 0.4907, 0.517, 0.4903, 0.565, 0.5222, 0.5654, 0.5233, 0.5207, 0.4899, 0.6136, 0.4895, 0.6627, 0.5108, 0.656, 0.5175, 0.6081, 0.4903, 0.565, 0.4899, 0.6136, 0.5175, 0.6081, 0.5222, 0.5654, 0.4259, 0.5648, 0.4345, 0.5981, 0.4624, 0.6076, 0.4584, 0.5648, 0.4584, 0.5648, 0.4624, 0.6076, 0.4899, 0.6136, 0.4903, 0.565, 0.5222, 0.5654, 0.5175, 0.6081, 0.5455, 0.599, 0.5547, 0.5659, 0.4911, 0.4717, 0.4907, 0.517, 0.5233, 0.5207, 0.5173, 0.477, 0.4381, 0.4942, 0.4246, 0.5314, 0.4581, 0.5201, 0.4649, 0.4765, 0.4649, 0.4765, 0.4581, 0.5201, 0.4907, 0.517, 0.4911, 0.4717, 0.5173, 0.477, 0.5233, 0.5207, 0.5566, 0.5325, 0.5438, 0.4952, 0.5175, 0.6081, 0.5108, 0.656, 0.5329, 0.6324, 0.5455, 0.599, 0.5233, 0.5207, 0.5222, 0.5654, 0.5547, 0.5659, 0.5566, 0.5325, 0.4581, 0.5201, 0.4584, 0.5648, 0.4903, 0.565, 0.4907, 0.517, 0.4624, 0.6076, 0.4683, 0.6556, 0.4895, 0.6627, 0.4899, 0.6136, 0.4345, 0.5981, 0.4466, 0.6316, 0.4683, 0.6556, 0.4624, 0.6076, 0.4246, 0.5314, 0.4259, 0.5648, 0.4584, 0.5648, 0.4581, 0.5201, 0.4907, 0.517, 0.4903, 0.565, 0.5222, 0.5654, 0.5233, 0.5207, 0.4899, 0.6136, 0.4895, 0.6627, 0.5108, 0.656, 0.5175, 0.6081, 0.4903, 0.565, 0.4899, 0.6136, 0.5175, 0.6081, 0.5222, 0.5654, 0.4259, 0.5648, 0.4345, 0.5981, 0.4624, 0.6076, 0.4584, 0.5648, 0.4584, 0.5648, 0.4624, 0.6076, 0.4899, 0.6136, 0.4903, 0.565, 0.5222, 0.5654, 0.5175, 0.6081, 0.5455, 0.599, 0.5547, 0.5659, 0.4911, 0.4717, 0.4907, 0.517, 0.5233, 0.5207, 0.5173, 0.477, 0.4381, 0.4942, 0.4246, 0.5314, 0.4581, 0.5201, 0.4649, 0.4765, 0.4649, 0.4765, 0.4581, 0.5201, 0.4907, 0.517, 0.4911, 0.4717, 0.5173, 0.477, 0.5233, 0.5207, 0.5566, 0.5325, 0.5438, 0.4952, 0.5175, 0.6081, 0.5108, 0.656, 0.5329, 0.6324, 0.5455, 0.599, 0.5233, 0.5207, 0.5222, 0.5654, 0.5547, 0.5659, 0.5566, 0.5325, 0.4581, 0.5201, 0.4584, 0.5648, 0.4903, 0.565, 0.4907, 0.517, 0.4624, 0.6076, 0.4683, 0.6556, 0.4895, 0.6627, 0.4899, 0.6136, 0.4345, 0.5981, 0.4466, 0.6316, 0.4683, 0.6556, 0.4624, 0.6076, 0.4246, 0.5314, 0.4259, 0.5648, 0.4584, 0.5648, 0.4581, 0.5201, 0.4907, 0.517, 0.4903, 0.565, 0.5222, 0.5654, 0.5233, 0.5207, 0.4899, 0.6136, 0.4895, 0.6627, 0.5108, 0.656, 0.5175, 0.6081, 0.4903, 0.565, 0.4899, 0.6136, 0.5175, 0.6081, 0.5222, 0.5654, 0.4259, 0.5648, 0.4345, 0.5981, 0.4624, 0.6076, 0.4584, 0.5648, 0.4584, 0.5648, 0.4624, 0.6076, 0.4899, 0.6136, 0.4903, 0.565, 0.5222, 0.5654, 0.5175, 0.6081, 0.5455, 0.599, 0.5547, 0.5659, 0.4911, 0.4717, 0.4907, 0.517, 0.5233, 0.5207, 0.5173, 0.477, 0.4381, 0.4942, 0.4246, 0.5314, 0.4581, 0.5201, 0.4649, 0.4765, 0.4649, 0.4765, 0.4581, 0.5201, 0.4907, 0.517, 0.4911, 0.4717, 0.5173, 0.477, 0.5233, 0.5207, 0.5566, 0.5325, 0.5438, 0.4952, 0.5175, 0.6081, 0.5108, 0.656, 0.5329, 0.6324, 0.5455, 0.599, 0.5233, 0.5207, 0.5222, 0.5654, 0.5547, 0.5659, 0.5566, 0.5325, 0.4581, 0.5201, 0.4584, 0.5648, 0.4903, 0.565, 0.4907, 0.517, 0.4624, 0.6076, 0.4683, 0.6556, 0.4895, 0.6627, 0.4899, 0.6136, 0.4345, 0.5981, 0.4466, 0.6316, 0.4683, 0.6556, 0.4624, 0.6076, 0.4246, 0.5314, 0.4259, 0.5648, 0.4584, 0.5648, 0.4581, 0.5201, 0.4907, 0.517, 0.4903, 0.565, 0.5222, 0.5654, 0.5233, 0.5207, 0.4899, 0.6136, 0.4895, 0.6627, 0.5108, 0.656, 0.5175, 0.6081, 0.4903, 0.565, 0.4899, 0.6136, 0.5175, 0.6081, 0.5222, 0.5654, 0.4259, 0.5648, 0.4345, 0.5981, 0.4624, 0.6076, 0.4584, 0.5648, 0.4584, 0.5648, 0.4624, 0.6076, 0.4899, 0.6136, 0.4903, 0.565, 0.5222, 0.5654, 0.5175, 0.6081, 0.5455, 0.599, 0.5547, 0.5659, 0.4911, 0.4717, 0.4907, 0.517, 0.5233, 0.5207, 0.5173, 0.477, 0.4381, 0.4942, 0.4246, 0.5314, 0.4581, 0.5201, 0.4649, 0.4765, 0.4649, 0.4765, 0.4581, 0.5201, 0.4907, 0.517, 0.4911, 0.4717, 0.5173, 0.477, 0.5233, 0.5207, 0.5566, 0.5325, 0.5438, 0.4952, 0.5175, 0.6081, 0.5108, 0.656, 0.5329, 0.6324, 0.5455, 0.599, 0.5233, 0.5207, 0.5222, 0.5654, 0.5547, 0.5659, 0.5566, 0.5325, 0.4581, 0.5201, 0.4584, 0.5648, 0.4903, 0.565, 0.4907, 0.517, 0.4624, 0.6076, 0.4683, 0.6556, 0.4895, 0.6627, 0.4899, 0.6136, 0.4345, 0.5981, 0.4466, 0.6316, 0.4683, 0.6556, 0.4624, 0.6076, 0.4246, 0.5314, 0.4259, 0.5648, 0.4584, 0.5648, 0.4581, 0.5201, 0.4907, 0.517, 0.4903, 0.565, 0.5222, 0.5654, 0.5233, 0.5207, 0.4899, 0.6136, 0.4895, 0.6627, 0.5108, 0.656, 0.5175, 0.6081, 0.4903, 0.565, 0.4899, 0.6136, 0.5175, 0.6081, 0.5222, 0.5654, 0.4259, 0.5648, 0.4345, 0.5981, 0.4624, 0.6076, 0.4584, 0.5648, 0.4584, 0.5648, 0.4624, 0.6076, 0.4899, 0.6136, 0.4903, 0.565, 0.5222, 0.5654, 0.5175, 0.6081, 0.5455, 0.599, 0.5547, 0.5659, 0.4911, 0.4717, 0.4907, 0.517, 0.5233, 0.5207, 0.5173, 0.477, 0.4381, 0.4942, 0.4246, 0.5314, 0.4581, 0.5201, 0.4649, 0.4765, 0.4649, 0.4765, 0.4581, 0.5201, 0.4907, 0.517, 0.4911, 0.4717, 0.5173, 0.477, 0.5233, 0.5207, 0.5566, 0.5325, 0.5438, 0.4952, 0.5175, 0.6081, 0.5108, 0.656, 0.5329, 0.6324, 0.5455, 0.599, 0.5233, 0.5207, 0.5222, 0.5654, 0.5547, 0.5659, 0.5566, 0.5325, 0.4581, 0.5201, 0.4584, 0.5648, 0.4903, 0.565, 0.4907, 0.517, 0.4624, 0.6076, 0.4683, 0.6556, 0.4895, 0.6627, 0.4899, 0.6136, 0.4345, 0.5981, 0.4466, 0.6316, 0.4683, 0.6556, 0.4624, 0.6076, 0.4246, 0.5314, 0.4259, 0.5648, 0.4584, 0.5648, 0.4581, 0.5201, 0.4907, 0.517, 0.4903, 0.565, 0.5222, 0.5654, 0.5233, 0.5207, 0.4899, 0.6136, 0.4895, 0.6627, 0.5108, 0.656, 0.5175, 0.6081, 0.4903, 0.565, 0.4899, 0.6136, 0.5175, 0.6081, 0.5222, 0.5654, 0.4259, 0.5648, 0.4345, 0.5981, 0.4624, 0.6076, 0.4584, 0.5648, 0.4584, 0.5648, 0.4624, 0.6076, 0.4899, 0.6136, 0.4903, 0.565, 0.5222, 0.5654, 0.5175, 0.6081, 0.5455, 0.599, 0.5547, 0.5659, 0.4911, 0.4717, 0.4907, 0.517, 0.5233, 0.5207, 0.5173, 0.477, 0.4381, 0.4942, 0.4246, 0.5314, 0.4581, 0.5201, 0.4649, 0.4765, 0.4649, 0.4765, 0.4581, 0.5201, 0.4907, 0.517, 0.4911, 0.4717, 0.5173, 0.477, 0.5233, 0.5207, 0.5566, 0.5325, 0.5438, 0.4952, 0.4649, 0.4765, 0.4381, 0.4942, 0.4381, 0.4942, 0.4649, 0.4765, 0.4683, 0.6556, 0.4895, 0.6627, 0.4895, 0.6627, 0.4683, 0.6556, 0.5438, 0.4952, 0.5173, 0.477, 0.5173, 0.477, 0.5438, 0.4952, 0.4381, 0.4942, 0.4246, 0.5314, 0.4246, 0.5314, 0.4381, 0.4942, 0.4649, 0.4765, 0.4381, 0.4942, 0.4381, 0.4942, 0.4649, 0.4765, 0.5329, 0.6324, 0.5455, 0.599, 0.5455, 0.599, 0.5329, 0.6324, 0.5438, 0.4952, 0.5173, 0.477, 0.5173, 0.477, 0.5438, 0.4952, 0.4381, 0.4942, 0.4246, 0.5314, 0.4246, 0.5314, 0.4381, 0.4942, 0.4649, 0.4765, 0.4381, 0.4942, 0.4381, 0.4942, 0.4649, 0.4765, 0.4466, 0.6316, 0.4683, 0.6556, 0.4683, 0.6556, 0.4466, 0.6316, 0.5173, 0.477, 0.4911, 0.4717, 0.4911, 0.4717, 0.5173, 0.477, 0.5329, 0.6324, 0.5455, 0.599, 0.5455, 0.599, 0.5329, 0.6324, 0.5438, 0.4952, 0.5173, 0.477, 0.5173, 0.477, 0.5438, 0.4952, 0.4259, 0.5648, 0.4345, 0.5981, 0.4345, 0.5981, 0.4259, 0.5648, 0.5108, 0.656, 0.5329, 0.6324, 0.5329, 0.6324, 0.5108, 0.656, 0.4466, 0.6316, 0.4683, 0.6556, 0.4683, 0.6556, 0.4466, 0.6316, 0.5173, 0.477, 0.4911, 0.4717, 0.4911, 0.4717, 0.5173, 0.477, 0.5329, 0.6324, 0.5455, 0.599, 0.5455, 0.599, 0.5329, 0.6324, 0.4246, 0.5314, 0.4259, 0.5648, 0.4259, 0.5648, 0.4246, 0.5314, 0.5547, 0.5659, 0.5566, 0.5325, 0.5566, 0.5325, 0.5547, 0.5659, 0.4259, 0.5648, 0.4345, 0.5981, 0.4345, 0.5981, 0.4259, 0.5648, 0.5108, 0.656, 0.5329, 0.6324, 0.5329, 0.6324, 0.5108, 0.656, 0.4466, 0.6316, 0.4683, 0.6556, 0.4683, 0.6556, 0.4466, 0.6316, 0.5566, 0.5325, 0.5438, 0.4952, 0.5438, 0.4952, 0.5566, 0.5325, 0.5173, 0.477, 0.4911, 0.4717, 0.4911, 0.4717, 0.5173, 0.477, 0.4246, 0.5314, 0.4259, 0.5648, 0.4259, 0.5648, 0.4246, 0.5314, 0.5547, 0.5659, 0.5566, 0.5325, 0.5566, 0.5325, 0.5547, 0.5659, 0.4259, 0.5648, 0.4345, 0.5981, 0.4345, 0.5981, 0.4259, 0.5648, 0.5108, 0.656, 0.5329, 0.6324, 0.5329, 0.6324, 0.5108, 0.656, 0.4911, 0.4717, 0.4649, 0.4765, 0.4649, 0.4765, 0.4911, 0.4717, 0.5566, 0.5325, 0.5438, 0.4952, 0.5438, 0.4952, 0.5566, 0.5325, 0.4246, 0.5314, 0.4259, 0.5648, 0.4259, 0.5648, 0.4246, 0.5314, 0.5547, 0.5659, 0.5566, 0.5325, 0.5566, 0.5325, 0.5547, 0.5659, 0.4895, 0.6627, 0.5108, 0.656, 0.5108, 0.656, 0.4895, 0.6627, 0.5455, 0.599, 0.5547, 0.5659, 0.5547, 0.5659, 0.5455, 0.599, 0.4911, 0.4717, 0.4649, 0.4765, 0.4649, 0.4765, 0.4911, 0.4717, 0.5566, 0.5325, 0.5438, 0.4952, 0.5438, 0.4952, 0.5566, 0.5325, 0.4345, 0.5981, 0.4466, 0.6316, 0.4466, 0.6316, 0.4345, 0.5981, 0.4895, 0.6627, 0.5108, 0.656, 0.5108, 0.656, 0.4895, 0.6627, 0.5455, 0.599, 0.5547, 0.5659, 0.5547, 0.5659, 0.5455, 0.599, 0.4911, 0.4717, 0.4649, 0.4765, 0.4649, 0.4765, 0.4911, 0.4717, 0.4345, 0.5981, 0.4466, 0.6316, 0.4466, 0.6316, 0.4345, 0.5981, 0.4895, 0.6627, 0.5108, 0.656, 0.5108, 0.656, 0.4895, 0.6627, 0.5455, 0.599, 0.5547, 0.5659, 0.5547, 0.5659, 0.5455, 0.599, 0.4345, 0.5981, 0.4466, 0.6316, 0.4466, 0.6316, 0.4345, 0.5981, 0.4683, 0.6556, 0.4895, 0.6627, 0.4895, 0.6627, 0.4683, 0.6556, 0.4381, 0.4942, 0.4246, 0.5314, 0.4246, 0.5314, 0.4381, 0.4942, 0.4683, 0.6556, 0.4895, 0.6627, 0.4895, 0.6627, 0.4683, 0.6556, 0.5438, 0.4952, 0.5173, 0.477, 0.5173, 0.477, 0.5438, 0.4952, 0.4381, 0.4942, 0.4246, 0.5314, 0.4246, 0.5314, 0.4381, 0.4942, 0.4649, 0.4765, 0.4381, 0.4942, 0.4381, 0.4942, 0.4649, 0.4765, 0.5329, 0.6324, 0.5455, 0.599, 0.5455, 0.599, 0.5329, 0.6324, 0.4683, 0.6556, 0.4895, 0.6627, 0.4895, 0.6627, 0.4683, 0.6556, 0.5438, 0.4952, 0.5173, 0.477, 0.5173, 0.477, 0.5438, 0.4952, 0.4381, 0.4942, 0.4246, 0.5314, 0.4246, 0.5314, 0.4381, 0.4942, 0.4649, 0.4765, 0.4381, 0.4942, 0.4381, 0.4942, 0.4649, 0.4765, 0.4466, 0.6316, 0.4683, 0.6556, 0.4683, 0.6556, 0.4466, 0.6316, 0.5329, 0.6324, 0.5455, 0.599, 0.5455, 0.599, 0.5329, 0.6324, 0.5438, 0.4952, 0.5173, 0.477, 0.5173, 0.477, 0.5438, 0.4952, 0.4259, 0.5648, 0.4345, 0.5981, 0.4345, 0.5981, 0.4259, 0.5648, 0.4649, 0.4765, 0.4381, 0.4942, 0.4381, 0.4942, 0.4649, 0.4765, 0.4466, 0.6316, 0.4683, 0.6556, 0.4683, 0.6556, 0.4466, 0.6316, 0.5173, 0.477, 0.4911, 0.4717, 0.4911, 0.4717, 0.5173, 0.477, 0.5329, 0.6324, 0.5455, 0.599, 0.5455, 0.599, 0.5329, 0.6324, 0.4246, 0.5314, 0.4259, 0.5648, 0.4259, 0.5648, 0.4246, 0.5314, 0.5547, 0.5659, 0.5566, 0.5325, 0.5566, 0.5325, 0.5547, 0.5659, 0.4259, 0.5648, 0.4345, 0.5981, 0.4345, 0.5981, 0.4259, 0.5648, 0.5108, 0.656, 0.5329, 0.6324, 0.5329, 0.6324, 0.5108, 0.656, 0.4466, 0.6316, 0.4683, 0.6556, 0.4683, 0.6556, 0.4466, 0.6316, 0.5566, 0.5325, 0.5438, 0.4952, 0.5438, 0.4952, 0.5566, 0.5325, 0.5173, 0.477, 0.4911, 0.4717, 0.4911, 0.4717, 0.5173, 0.477, 0.4246, 0.5314, 0.4259, 0.5648, 0.4259, 0.5648, 0.4246, 0.5314, 0.5547, 0.5659, 0.5566, 0.5325, 0.5566, 0.5325, 0.5547, 0.5659, 0.4259, 0.5648, 0.4345, 0.5981, 0.4345, 0.5981, 0.4259, 0.5648, 0.4911, 0.4717, 0.4649, 0.4765, 0.4649, 0.4765, 0.4911, 0.4717, 0.5108, 0.656, 0.5329, 0.6324, 0.5329, 0.6324, 0.5108, 0.656, 0.5566, 0.5325, 0.5438, 0.4952, 0.5438, 0.4952, 0.5566, 0.5325, 0.5173, 0.477, 0.4911, 0.4717, 0.4911, 0.4717, 0.5173, 0.477, 0.4246, 0.5314, 0.4259, 0.5648, 0.4259, 0.5648, 0.4246, 0.5314, 0.5547, 0.5659, 0.5566, 0.5325, 0.5566, 0.5325, 0.5547, 0.5659, 0.4895, 0.6627, 0.5108, 0.656, 0.5108, 0.656, 0.4895, 0.6627, 0.5108, 0.656, 0.5329, 0.6324, 0.5329, 0.6324, 0.5108, 0.656, 0.4911, 0.4717, 0.4649, 0.4765, 0.4649, 0.4765, 0.4911, 0.4717, 0.5566, 0.5325, 0.5438, 0.4952, 0.5438, 0.4952, 0.5566, 0.5325, 0.4895, 0.6627, 0.5108, 0.656, 0.5108, 0.656, 0.4895, 0.6627, 0.5455, 0.599, 0.5547, 0.5659, 0.5547, 0.5659, 0.5455, 0.599, 0.4911, 0.4717, 0.4649, 0.4765, 0.4649, 0.4765, 0.4911, 0.4717, 0.4345, 0.5981, 0.4466, 0.6316, 0.4466, 0.6316, 0.4345, 0.5981, 0.4895, 0.6627, 0.5108, 0.656, 0.5108, 0.656, 0.4895, 0.6627, 0.5455, 0.599, 0.5547, 0.5659, 0.5547, 0.5659, 0.5455, 0.599, 0.4345, 0.5981, 0.4466, 0.6316, 0.4466, 0.6316, 0.4345, 0.5981, 0.4683, 0.6556, 0.4895, 0.6627, 0.4895, 0.6627, 0.4683, 0.6556, 0.5455, 0.599, 0.5547, 0.5659, 0.5547, 0.5659, 0.5455, 0.599, 0.4345, 0.5981, 0.4466, 0.6316, 0.4466, 0.6316, 0.4345, 0.5981, 0.4683, 0.6556, 0.4895, 0.6627, 0.4895, 0.6627, 0.4683, 0.6556, 0.4381, 0.4942, 0.4246, 0.5314, 0.4246, 0.5314, 0.4381, 0.4942, 0.9321, 0.611, 0.9321, 0.6737, 0.9028, 0.6737, 0.9028, 0.611, 0.9028, 0.611, 0.9028, 0.6737, 0.8734, 0.6737, 0.8734, 0.611, 0.8734, 0.611, 0.8734, 0.6737, 0.8441, 0.6737, 0.8441, 0.611, 0.8441, 0.611, 0.8441, 0.6737, 0.8148, 0.6737, 0.8148, 0.611, 0.8148, 0.611, 0.8148, 0.6737, 0.7855, 0.6737, 0.7855, 0.611, 0.7855, 0.611, 0.7855, 0.6737, 0.7561, 0.6737, 0.7561, 0.611, 0.7561, 0.611, 0.7561, 0.6737, 0.7268, 0.6737, 0.7268, 0.611, 0.7268, 0.611, 0.7268, 0.6737, 0.6975, 0.6737, 0.6975, 0.611, 0.6975, 0.611, 0.6975, 0.6737, 0.6682, 0.6737, 0.6682, 0.611, 0.6682, 0.611, 0.6682, 0.6737, 0.6388, 0.6737, 0.6388, 0.611, 0.6682, 0.5204, 0.6388, 0.5204, 0.6388, 0.5204, 0.6682, 0.5204, 0.6388, 0.611, 0.6388, 0.6737, 0.6095, 0.6737, 0.6095, 0.611, 0.6095, 0.611, 0.6095, 0.6737, 0.5802, 0.6737, 0.5802, 0.611, 0.9028, 0.5204, 0.8734, 0.5204, 0.8734, 0.5204, 0.9028, 0.5204, 0.6975, 0.5204, 0.6682, 0.5204, 0.6682, 0.5204, 0.6975, 0.5204, 0.7268, 0.5204, 0.6975, 0.5204, 0.6975, 0.5204, 0.7268, 0.5204, 0.7561, 0.5204, 0.7268, 0.5204, 0.7268, 0.5204, 0.7561, 0.5204, 0.7855, 0.5204, 0.7561, 0.5204, 0.7561, 0.5204, 0.7855, 0.5204, 0.8148, 0.5204, 0.7855, 0.5204, 0.7855, 0.5204, 0.8148, 0.5204, 0.8441, 0.5204, 0.8148, 0.5204, 0.8148, 0.5204, 0.8441, 0.5204, 0.6095, 0.5204, 0.5802, 0.5204, 0.5802, 0.5204, 0.6095, 0.5204, 0.9321, 0.5204, 0.9028, 0.5204, 0.9028, 0.5204, 0.9321, 0.5204, 0.8734, 0.5204, 0.8441, 0.5204, 0.8441, 0.5204, 0.8734, 0.5204, 0.6388, 0.5204, 0.6095, 0.5204, 0.6095, 0.5204, 0.6388, 0.5204, 0.6095, 0.5204, 0.6095, 0.611, 0.5802, 0.611, 0.5802, 0.5204, 0.6388, 0.5204, 0.6388, 0.611, 0.6095, 0.611, 0.6095, 0.5204, 0.6682, 0.5204, 0.6682, 0.611, 0.6388, 0.611, 0.6388, 0.5204, 0.6975, 0.5204, 0.6975, 0.611, 0.6682, 0.611, 0.6682, 0.5204, 0.7268, 0.5204, 0.7268, 0.611, 0.6975, 0.611, 0.6975, 0.5204, 0.7561, 0.5204, 0.7561, 0.611, 0.7268, 0.611, 0.7268, 0.5204, 0.7855, 0.5204, 0.7855, 0.611, 0.7561, 0.611, 0.7561, 0.5204, 0.8148, 0.5204, 0.8148, 0.611, 0.7855, 0.611, 0.7855, 0.5204, 0.8441, 0.5204, 0.8441, 0.611, 0.8148, 0.611, 0.8148, 0.5204, 0.8734, 0.5204, 0.8734, 0.611, 0.8441, 0.611, 0.8441, 0.5204, 0.9028, 0.5204, 0.9028, 0.611, 0.8734, 0.611, 0.8734, 0.5204, 0.9321, 0.5204, 0.9321, 0.611, 0.9028, 0.611, 0.9028, 0.5204, 0.9321, 0.611, 0.9028, 0.611, 0.9028, 0.6737, 0.9321, 0.6737, 0.9028, 0.611, 0.8734, 0.611, 0.8734, 0.6737, 0.9028, 0.6737, 0.8734, 0.611, 0.8441, 0.611, 0.8441, 0.6737, 0.8734, 0.6737, 0.8441, 0.611, 0.8148, 0.611, 0.8148, 0.6737, 0.8441, 0.6737, 0.8148, 0.611, 0.7855, 0.611, 0.7855, 0.6737, 0.8148, 0.6737, 0.7855, 0.611, 0.7561, 0.611, 0.7561, 0.6737, 0.7855, 0.6737, 0.7561, 0.611, 0.7268, 0.611, 0.7268, 0.6737, 0.7561, 0.6737, 0.7268, 0.611, 0.6975, 0.611, 0.6975, 0.6737, 0.7268, 0.6737, 0.6975, 0.611, 0.6682, 0.611, 0.6682, 0.6737, 0.6975, 0.6737, 0.6682, 0.611, 0.6388, 0.611, 0.6388, 0.6737, 0.6682, 0.6737, 0.6682, 0.5204, 0.6682, 0.5204, 0.6388, 0.5204, 0.6388, 0.5204, 0.6388, 0.611, 0.6095, 0.611, 0.6095, 0.6737, 0.6388, 0.6737, 0.6095, 0.611, 0.5802, 0.611, 0.5802, 0.6737, 0.6095, 0.6737, 0.9028, 0.5204, 0.9028, 0.5204, 0.8734, 0.5204, 0.8734, 0.5204, 0.6975, 0.5204, 0.6975, 0.5204, 0.6682, 0.5204, 0.6682, 0.5204, 0.7268, 0.5204, 0.7268, 0.5204, 0.6975, 0.5204, 0.6975, 0.5204, 0.7561, 0.5204, 0.7561, 0.5204, 0.7268, 0.5204, 0.7268, 0.5204, 0.7855, 0.5204, 0.7855, 0.5204, 0.7561, 0.5204, 0.7561, 0.5204, 0.8148, 0.5204, 0.8148, 0.5204, 0.7855, 0.5204, 0.7855, 0.5204, 0.8441, 0.5204, 0.8441, 0.5204, 0.8148, 0.5204, 0.8148, 0.5204, 0.6095, 0.5204, 0.6095, 0.5204, 0.5802, 0.5204, 0.5802, 0.5204, 0.9321, 0.5204, 0.9321, 0.5204, 0.9028, 0.5204, 0.9028, 0.5204, 0.8734, 0.5204, 0.8734, 0.5204, 0.8441, 0.5204, 0.8441, 0.5204, 0.6388, 0.5204, 0.6388, 0.5204, 0.6095, 0.5204, 0.6095, 0.5204, 0.6095, 0.5204, 0.5802, 0.5204, 0.5802, 0.611, 0.6095, 0.611, 0.6388, 0.5204, 0.6095, 0.5204, 0.6095, 0.611, 0.6388, 0.611, 0.6682, 0.5204, 0.6388, 0.5204, 0.6388, 0.611, 0.6682, 0.611, 0.6975, 0.5204, 0.6682, 0.5204, 0.6682, 0.611, 0.6975, 0.611, 0.7268, 0.5204, 0.6975, 0.5204, 0.6975, 0.611, 0.7268, 0.611, 0.7561, 0.5204, 0.7268, 0.5204, 0.7268, 0.611, 0.7561, 0.611, 0.7855, 0.5204, 0.7561, 0.5204, 0.7561, 0.611, 0.7855, 0.611, 0.8148, 0.5204, 0.7855, 0.5204, 0.7855, 0.611, 0.8148, 0.611, 0.8441, 0.5204, 0.8148, 0.5204, 0.8148, 0.611, 0.8441, 0.611, 0.8734, 0.5204, 0.8441, 0.5204, 0.8441, 0.611, 0.8734, 0.611, 0.9028, 0.5204, 0.8734, 0.5204, 0.8734, 0.611, 0.9028, 0.611, 0.9321, 0.5204, 0.9028, 0.5204, 0.9028, 0.611, 0.9321, 0.611, 0.6095, 0.6737, 0.6388, 0.6737, 0.6388, 0.6737, 0.6095, 0.6737, 0.8148, 0.6737, 0.8441, 0.6737, 0.8441, 0.6737, 0.8148, 0.6737, 0.6682, 0.6737, 0.6975, 0.6737, 0.6975, 0.6737, 0.6682, 0.6737, 0.8734, 0.6737, 0.9028, 0.6737, 0.9028, 0.6737, 0.8734, 0.6737, 0.7268, 0.6737, 0.7561, 0.6737, 0.7561, 0.6737, 0.7268, 0.6737, 0.5802, 0.6737, 0.6095, 0.6737, 0.6095, 0.6737, 0.5802, 0.6737, 0.7855, 0.6737, 0.8148, 0.6737, 0.8148, 0.6737, 0.7855, 0.6737, 0.6388, 0.6737, 0.6682, 0.6737, 0.6682, 0.6737, 0.6388, 0.6737, 0.8441, 0.6737, 0.8734, 0.6737, 0.8734, 0.6737, 0.8441, 0.6737, 0.6975, 0.6737, 0.7268, 0.6737, 0.7268, 0.6737, 0.6975, 0.6737, 0.9028, 0.6737, 0.9321, 0.6737, 0.9321, 0.6737, 0.9028, 0.6737, 0.7561, 0.6737, 0.7855, 0.6737, 0.7855, 0.6737, 0.7561, 0.6737, 0.7268, 0.5204, 0.7129, 0.5359, 0.6975, 0.5204, 0.6975, 0.5204, 0.6835, 0.5359, 0.6682, 0.5204, 0.9321, 0.5204, 0.9181, 0.5359, 0.9028, 0.5204, 0.6682, 0.5204, 0.6542, 0.5359, 0.6388, 0.5204, 0.6095, 0.5204, 0.5956, 0.5359, 0.5802, 0.5204, 0.6388, 0.5204, 0.6249, 0.5359, 0.6095, 0.5204, 0.8441, 0.5204, 0.8302, 0.5359, 0.8148, 0.5204, 0.8148, 0.5204, 0.8008, 0.5359, 0.7855, 0.5204, 0.7855, 0.5204, 0.7715, 0.5359, 0.7561, 0.5204, 0.8734, 0.5204, 0.8595, 0.5359, 0.8441, 0.5204, 0.7561, 0.5204, 0.7422, 0.5359, 0.7268, 0.5204, 0.9028, 0.5204, 0.8888, 0.5359, 0.8734, 0.5204])
me_plane.materials.append(mat_material)
me_plane.update()

# ---- objects
ob_stem = bpy.data.objects.new('Stem', me_cylinder)
ob_leaves = bpy.data.objects.new('Leaves', me_cylinder_003)
ob_petals = bpy.data.objects.new('Petals', me_plane)

# ---- transforms, parenting, visibility, modifiers, constraints
ob_stem.location = (0.0, 0.0, -0.1203)
ob_leaves.location = (0.0, 0.0, 0.0)
ob_petals.location = (0.5042, 0.5014, 4.27)

# ---- collection membership
col_collection.objects.link(ob_stem)
col_collection.objects.link(ob_leaves)
col_collection.objects.link(ob_petals)

# ---- scene / render settings (as saved in the file)
scene.frame_start = 1; scene.frame_end = 250; scene.frame_set(148)
scene.render.engine = 'BLENDER_EEVEE_NEXT'
scene.cycles.sampling_pattern = 'TABULATED_SOBOL'
scene.eevee.ray_tracing_options.trace_max_roughness = 0.0
scene.view_settings.view_transform = 'Filmic'
bpy.context.view_layer.update()

# ---- added for rendering (the .blend has no active camera and no usable light): camera, sun
cam_auto = bpy.data.cameras.new('AutoCamera')
cam_auto.lens = 50.0
cam_auto.sensor_width = 36.0
cam_auto.clip_end = 1000.0
ob_auto_camera = bpy.data.objects.new('AutoCamera', cam_auto)
scene.collection.objects.link(ob_auto_camera)
ob_auto_camera.location = (7.04787, -8.08544, 8.00915)
ob_auto_camera.rotation_euler = (1.09748, -7.21219e-08, 0.694738)
scene.camera = ob_auto_camera
light_auto_sun = bpy.data.lights.new('AutoSun', 'SUN')
light_auto_sun.energy = 3.0
light_auto_sun.angle = 0.0523599
ob_auto_sun = bpy.data.objects.new('AutoSun', light_auto_sun)
scene.collection.objects.link(ob_auto_sun)
ob_auto_sun.rotation_euler = (0.872665, 0.174533, 0.523599)
bpy.context.view_layer.update()
